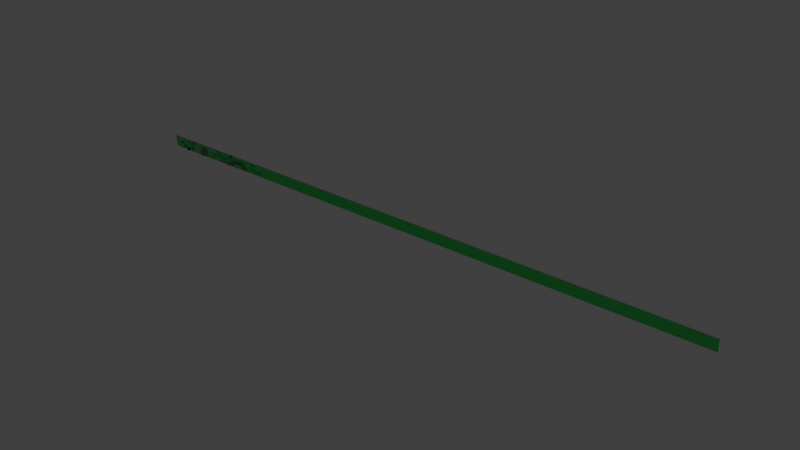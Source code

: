 # Source: number5.blend  (saved by Blender 2.74.0; exported with 4.5.12 LTS)
import bpy
from mathutils import Matrix  # noqa: F401  (used for matrix-valued properties, if any)

bpy.ops.wm.read_factory_settings(use_empty=True)
scene = bpy.context.scene
scene.name = 'Scene'

# ---- collections
col_collection_1 = bpy.data.collections.new('Collection 1'); scene.collection.children.link(col_collection_1)
col_collection_10 = bpy.data.collections.new('Collection 10'); scene.collection.children.link(col_collection_10)

# ---- materials (node trees are filled in below, after node groups)
mat_material_001 = bpy.data.materials.new('Material.001')
mat_material_001.alpha_threshold = 0.0
mat_material_001.use_transparent_shadow = False
mat_material_001.diffuse_color = (0.06845, 0.8, 0.1411, 1.0)
mat_material_001.roughness = 0.5
mat_material_002 = bpy.data.materials.new('Material.002')
mat_material_002.alpha_threshold = 0.0
mat_material_002.use_transparent_shadow = False
mat_material_002.diffuse_color = (0.8, 0.0, 0.003311, 1.0)
mat_material_002.roughness = 0.5
mat_material_002.specular_intensity = 0.0461
mat_material_003 = bpy.data.materials.new('Material.003')
mat_material_003.alpha_threshold = 0.0
mat_material_003.use_transparent_shadow = False
mat_material_003.diffuse_color = (0.01557, 0.8, 0.01819, 1.0)
mat_material_003.specular_color = (0.4883, 1.0, 0.2445)
mat_material_003.roughness = 0.5
mat_material_004 = bpy.data.materials.new('Material.004')
mat_material_004.alpha_threshold = 0.0
mat_material_004.use_transparent_shadow = False
mat_material_004.diffuse_color = (0.006191, 0.8, 0.0, 1.0)
mat_material_004.roughness = 0.5
mat_material_004.specular_intensity = 0.0
mat_material_005 = bpy.data.materials.new('Material.005')
mat_material_005.alpha_threshold = 0.0
mat_material_005.use_transparent_shadow = False
mat_material_005.diffuse_color = (0.07311, 0.153, 0.5324, 1.0)
mat_material_005.roughness = 0.5
mat_material_006 = bpy.data.materials.new('Material.006')
mat_material_006.alpha_threshold = 0.0
mat_material_006.use_transparent_shadow = False
mat_material_006.diffuse_color = (0.8, 0.4397, 0.0, 1.0)
mat_material_006.specular_color = (1.0, 0.8125, 0.08637)
mat_material_006.roughness = 0.5
mat_material_006.specular_intensity = 1.0
mat_material_016 = bpy.data.materials.new('Material.016')
mat_material_016.alpha_threshold = 0.0
mat_material_016.use_transparent_shadow = False
mat_material_016.diffuse_color = (0.1722, 0.2598, 0.2243, 1.0)
mat_material_016.roughness = 0.5
mat_material_016.specular_intensity = 0.1064
mat_material_008 = bpy.data.materials.new('Material.008')
mat_material_008.alpha_threshold = 0.0
mat_material_008.use_transparent_shadow = False
mat_material_008.diffuse_color = (0.2294, 0.6057, 0.8, 1.0)
mat_material_008.roughness = 0.5
mat_material_008.specular_intensity = 0.0
mat_material_008.line_color = (0.0, 0.0, 0.0, 1.0)
mat_material_009 = bpy.data.materials.new('Material.009')
mat_material_009.alpha_threshold = 0.0
mat_material_009.use_transparent_shadow = False
mat_material_009.diffuse_color = (0.8, 0.7389, 0.02977, 1.0)
mat_material_009.roughness = 0.5
mat_material_009.specular_intensity = 0.1031
mat_material_010 = bpy.data.materials.new('Material.010')
mat_material_010.alpha_threshold = 0.0
mat_material_010.use_transparent_shadow = False
mat_material_010.diffuse_color = (0.004755, 0.005706, 0.01739, 1.0)
mat_material_010.roughness = 0.5
mat_material_010.specular_intensity = 0.0
mat_material_011 = bpy.data.materials.new('Material.011')
mat_material_011.alpha_threshold = 0.0
mat_material_011.use_transparent_shadow = False
mat_material_011.diffuse_color = (0.8, 0.0, 0.0, 1.0)
mat_material_011.roughness = 0.5
mat_material_011.specular_intensity = 0.0
mat_material_007 = bpy.data.materials.new('Material.007')
mat_material_007.alpha_threshold = 0.0
mat_material_007.use_transparent_shadow = False
mat_material_007.diffuse_color = (0.1722, 0.2598, 0.2243, 1.0)
mat_material_007.roughness = 0.5
mat_material_007.specular_intensity = 0.1064
mat_material_012 = bpy.data.materials.new('Material.012')
mat_material_012.alpha_threshold = 0.0
mat_material_012.use_transparent_shadow = False
mat_material_012.diffuse_color = (0.2294, 0.6057, 0.8, 1.0)
mat_material_012.roughness = 0.5
mat_material_012.specular_intensity = 0.0
mat_material_012.line_color = (0.0, 0.0, 0.0, 1.0)
mat_material_013 = bpy.data.materials.new('Material.013')
mat_material_013.alpha_threshold = 0.0
mat_material_013.use_transparent_shadow = False
mat_material_013.diffuse_color = (0.8, 0.7389, 0.02977, 1.0)
mat_material_013.roughness = 0.5
mat_material_013.specular_intensity = 0.1031
mat_material_014 = bpy.data.materials.new('Material.014')
mat_material_014.alpha_threshold = 0.0
mat_material_014.use_transparent_shadow = False
mat_material_014.diffuse_color = (0.004755, 0.005706, 0.01739, 1.0)
mat_material_014.roughness = 0.5
mat_material_014.specular_intensity = 0.0
mat_material_015 = bpy.data.materials.new('Material.015')
mat_material_015.alpha_threshold = 0.0
mat_material_015.use_transparent_shadow = False
mat_material_015.diffuse_color = (0.8, 0.0, 0.0, 1.0)
mat_material_015.roughness = 0.5
mat_material_015.specular_intensity = 0.0

# ---- material node trees

# ---- world
world_world = bpy.data.worlds.new('World'); scene.world = world_world
world_world.color = (0.05088, 0.05088, 0.05088)
world_world.use_sun_shadow = False
world_world.sun_shadow_jitter_overblur = 0.0
world_world.cycles.sampling_method = 'MANUAL'
world_world.cycles.sample_map_resolution = 256

# ---- lights
light_lamp = bpy.data.lights.new('Lamp', 'POINT')
light_lamp.transmission_factor = 0.0
light_lamp.cutoff_distance = 30.0
light_lamp.energy = 100.0
light_lamp.shadow_buffer_clip_start = 1.001
light_lamp.shadow_soft_size = 0.1
light_lamp.shadow_maximum_resolution = 0.006
light_lamp.use_absolute_resolution = True
light_lamp.cycles.use_multiple_importance_sampling = False

# ---- meshes
me_cube_002 = bpy.data.meshes.new('Cube.002')
me_cube_002.from_pydata([(-1.0, -1.0, -1.0), (-1.0, -1.0, 1.0), (-1.0, 1.0, -1.0), (-1.0, 1.0, 1.0), (1.0, -1.0, -1.0), (1.0, -1.0, 1.0), (1.0, 1.0, -1.0), (1.0, 1.0, 1.0)], [], [(1, 3, 2, 0), (3, 7, 6, 2), (7, 5, 4, 6), (5, 1, 0, 4), (0, 2, 6, 4), (5, 7, 3, 1)])
me_cube_002.use_remesh_preserve_volume = False
me_cube_002.use_remesh_preserve_attributes = False
me_cube_002.use_mirror_vertex_groups = False
me_cube_002.update()
me_cube_001 = bpy.data.meshes.new('Cube.001')
me_cube_001.from_pydata([(-1.0, -1.0, -1.0), (-1.0, -1.0, 1.0), (-1.0, 1.0, -1.0), (-1.0, 1.0, 1.0), (1.0, -1.0, -1.0), (1.0, -1.0, 1.0), (1.0, 1.0, -1.0), (1.0, 1.0, 1.0)], [], [(1, 3, 2, 0), (3, 7, 6, 2), (7, 5, 4, 6), (5, 1, 0, 4), (0, 2, 6, 4), (5, 7, 3, 1)])
me_cube_001.use_remesh_preserve_volume = False
me_cube_001.use_remesh_preserve_attributes = False
me_cube_001.use_mirror_vertex_groups = False
me_cube_001.update()
me_plane = bpy.data.meshes.new('Plane')
me_plane.from_pydata([(-1.0, -1.0, 0.0), (1.0, -1.0, 0.0), (-1.0, 1.0, 0.0), (1.0, 1.0, 0.0)], [], [(0, 1, 3, 2)])
me_plane.materials.append(mat_material_001)
me_plane.use_remesh_preserve_volume = False
me_plane.use_remesh_preserve_attributes = False
me_plane.use_mirror_vertex_groups = False
me_plane.update()
me_sphere = bpy.data.meshes.new('Sphere')
me_sphere.from_pydata([(-0.03759, -1.504, 0.34), (-0.046, -1.146, 0.7473), (0.07481, -0.6646, 0.8326), (0.001696, -0.23, 0.7604), (-0.08503, 0.211, 0.5104), (-0.2318, -1.487, 0.238), (-0.6164, -1.156, 0.5689), (-0.7921, -0.655, 0.7175), (-0.6627, -0.2416, 0.6809), (-0.4386, 0.211, 0.364), (0.2917, -0.2394, 1.096), (0.471, -0.4665, 0.8274), (0.3902, -0.5118, 1.114), (-0.5195, -0.472, 0.6552), (-0.1519, -0.4519, 1.018), (-0.2123, -1.041, 0.6535), (0.032, -0.7813, 1.031), (0.1625, -1.515, 0.2903), (0.3957, -1.163, 0.5476), (0.4799, -0.6527, 0.6085), (0.5175, -0.2395, 0.6438), (0.2688, 0.2113, 0.3639), (0.3335, -0.2144, 0.8542), (0.575, -1.057, 0.4898), (-0.08637, -0.8947, 0.8922), (0.2839, -0.117, 0.9651), (0.5311, -0.525, 0.9898), (-0.3612, -0.475, 0.9186), (0.4262, -0.2022, 1.099), (0.504, -0.4294, 1.099), (0.4648, -0.03614, 0.979), (0.5237, -0.4254, 0.8408), (0.4288, -0.1917, 0.8432), (0.5785, -0.4978, 1.004), (0.5515, -0.06953, 1.153), (0.6787, -0.4592, 1.15), (0.6316, 0.05089, 1.011), (0.7171, -0.4449, 0.8404), (0.5904, -0.05496, 0.844), (0.8139, -0.5076, 1.007), (1.003, 0.001344, 1.11), (1.085, -0.249, 1.108), (1.036, 0.0304, 1.032), (1.11, -0.2397, 0.9439), (1.028, 0.01071, 0.9453), (1.136, -0.2732, 1.031), (-0.09577, -0.2389, 0.6918), (0.2614, -0.6685, 1.117), (0.08843, -0.286, 1.139), (0.2211, -0.8063, 0.7103), (0.3221, -0.7836, 0.9447), (-0.000496, -0.1804, 0.9484), (0.4193, 0.1679, 0.1958), (0.6342, -0.7518, 0.5367), (0.5788, -1.207, 0.2986), (0.6752, -0.5863, 0.3413), (0.4243, -0.9178, 0.6152), (-0.7525, -0.9166, 0.6687), (0.05104, -0.9348, 0.84), (0.2515, -1.503, 0.1976), (0.6569, -0.2162, 0.3384), (0.651, -1.101, 0.2788), (0.7405, -0.707, 0.3113), (0.6001, -0.9047, 0.5675), (0.6077, -1.039, 0.2378), (0.6298, -0.8867, 0.227), (0.5911, -0.8874, 0.3798), (0.611, -0.9739, 0.2216), (0.6505, -0.8004, 0.2335), (0.675, -0.7433, 0.2583), (0.5797, -0.9594, 0.3565), (0.5691, -0.9934, 0.4032), (0.6103, -0.8156, 0.3729), (0.6115, -0.7897, 0.4282), (0.5775, -0.8918, 0.4643), (0.697, -1.022, 0.4373), (0.738, -0.7757, 0.4628), (0.7273, -1.068, 0.2684), (0.7858, -0.7514, 0.2787), (0.7158, -0.8969, 0.494), (0.7701, -1.004, 0.2708), (0.794, -0.861, 0.2856), (0.7877, -1.031, 0.1725), (0.8218, -0.8469, 0.1785), (0.781, -0.9315, 0.3037), (0.8016, -0.9851, 0.1669), (0.8141, -0.9103, 0.1746), (0.8108, -0.9991, 0.1156), (0.8286, -0.9029, 0.1187), (0.8073, -0.9471, 0.1841), (0.8188, -0.9561, 0.1169), (-0.5426, 0.1563, 0.6775), (0.7349, 0.1563, 0.6775), (1.235, 0.7468, 0.6775), (1.035, 0.3905, 0.6794), (-1.026, 0.7416, 0.6775), (-0.7973, 0.2454, 0.6775), (-0.5349, 0.9587, 0.6775), (0.7426, 0.9587, 0.6775), (1.242, 0.9602, 0.6775), (-1.018, 0.955, 0.6775), (-0.3475, 0.6585, 1.038), (0.5927, 0.6345, 1.031), (-0.4459, 0.3018, 0.941), (0.6394, 0.3018, 0.941), (0.9293, 0.6792, 0.9525), (0.9036, 0.4977, 0.9429), (-0.6897, 0.6311, 1.001), (-0.6623, 0.3639, 0.941), (-0.342, 0.8617, 0.941), (0.5498, 0.8617, 0.941), (0.8986, 0.8627, 0.941), (-0.6794, 0.8591, 0.941), (-0.04093, -1.437, 0.4842), (-0.3318, -1.425, 0.3664), (0.2343, -1.45, 0.3884), (0.312, -1.46, 0.2496), (-0.03759, -1.504, -0.3552), (-0.046, -1.146, -0.7626), (0.07481, -0.6646, -0.8478), (0.001696, -0.23, -0.7757), (-0.08503, 0.211, -0.5257), (1.31, 0.7468, -0.007617), (-0.2318, -1.487, -0.2532), (-0.6164, -1.156, -0.5841), (-0.7921, -0.655, -0.7328), (-0.6627, -0.2416, -0.6962), (-0.4386, 0.211, -0.3792), (-0.3031, -1.476, -0.007617), (-0.8718, -1.169, -0.007617), (-1.086, -0.6549, -0.007617), (-0.8589, -0.2112, -0.007617), (-0.585, 0.211, -0.007617), (-0.00113, -1.579, -0.007617), (0.2917, -0.2394, -1.111), (0.471, -0.4665, -0.8426), (0.3902, -0.5118, -1.129), (-0.5195, -0.472, -0.6704), (-0.1519, -0.4519, -1.033), (-0.2123, -1.041, -0.6687), (0.032, -0.7813, -1.047), (0.292, -1.512, -0.007617), (0.6043, -1.209, -0.007617), (0.7793, -0.5635, -0.007617), (0.7797, -0.167, -0.007617), (0.5169, 0.1637, -0.007617), (0.1625, -1.515, -0.3055), (0.3957, -1.163, -0.5629), (0.4799, -0.6527, -0.6237), (0.5175, -0.2395, -0.6591), (0.2688, 0.2113, -0.3791), (0.3335, -0.2144, -0.8694), (0.6902, -1.106, -0.007617), (0.575, -1.057, -0.5051), (-0.08637, -0.8947, -0.9074), (0.2839, -0.117, -0.9804), (0.5311, -0.525, -1.005), (-0.3612, -0.475, -0.9339), (0.4262, -0.2022, -1.114), (0.504, -0.4294, -1.115), (0.4648, -0.03614, -0.9942), (0.5237, -0.4254, -0.856), (0.4288, -0.1917, -0.8584), (0.5785, -0.4978, -1.02), (0.5515, -0.06953, -1.168), (0.6787, -0.4592, -1.165), (0.6316, 0.05089, -1.026), (0.7171, -0.4449, -0.8556), (0.5904, -0.05496, -0.8592), (0.8139, -0.5076, -1.023), (1.003, 0.001344, -1.125), (1.085, -0.249, -1.124), (1.036, 0.0304, -1.048), (1.11, -0.2397, -0.9591), (1.028, 0.01071, -0.9606), (1.136, -0.2732, -1.046), (-0.09577, -0.2389, -0.707), (0.2614, -0.6685, -1.133), (0.08843, -0.286, -1.154), (0.2211, -0.8063, -0.7255), (0.3221, -0.7836, -0.9599), (-0.000496, -0.1804, -0.9636), (0.7986, -0.6531, -0.007617), (0.4193, 0.1679, -0.211), (-0.9992, -0.9362, -0.007617), (0.6342, -0.7518, -0.5519), (0.5788, -1.207, -0.3139), (0.6752, -0.5863, -0.3565), (0.4243, -0.9178, -0.6304), (-0.7525, -0.9166, -0.6839), (0.05104, -0.9348, -0.8552), (0.2515, -1.503, -0.2128), (0.6569, -0.2162, -0.3536), (0.651, -1.101, -0.294), (0.7405, -0.707, -0.3265), (0.6001, -0.9047, -0.5828), (0.6077, -1.039, -0.2531), (0.6404, -1.056, -0.007617), (0.6298, -0.8867, -0.2422), (0.5911, -0.8874, -0.3951), (0.6386, -0.979, -0.007617), (0.611, -0.9739, -0.2368), (0.6505, -0.8004, -0.2487), (0.675, -0.7433, -0.2735), (0.5797, -0.9594, -0.3718), (0.6582, -0.8865, -0.007617), (0.5691, -0.9934, -0.4184), (0.6103, -0.8156, -0.3881), (0.6115, -0.7897, -0.4434), (0.6826, -0.795, -0.007617), (0.7199, -0.726, -0.007617), (0.5775, -0.8918, -0.4796), (0.7435, -1.083, -0.007617), (0.697, -1.022, -0.4526), (0.8148, -0.7201, -0.007617), (0.738, -0.7757, -0.478), (0.7273, -1.068, -0.2836), (0.7858, -0.7514, -0.2939), (0.7158, -0.8969, -0.5092), (0.7978, -1.031, -0.007617), (0.7701, -1.004, -0.286), (0.8392, -0.8207, -0.007617), (0.794, -0.861, -0.3008), (0.7877, -1.031, -0.1878), (0.8218, -0.8469, -0.1937), (0.781, -0.9315, -0.3189), (0.8167, -0.9905, -0.007617), (0.8016, -0.9851, -0.1821), (0.8381, -0.8803, -0.007617), (0.8141, -0.9103, -0.1898), (0.8108, -0.9991, -0.1308), (0.8286, -0.9029, -0.1339), (0.8073, -0.9471, -0.1993), (0.8188, -0.9561, -0.1322), (0.8258, -0.9437, -0.007617), (0.9809, 0.7453, -0.007617), (-0.7921, 0.7453, -0.007617), (0.3558, -1.459, -0.007617), (-0.4384, -1.417, -0.007617), (0.7772, 0.1563, -0.007617), (-0.5856, 0.1563, -0.007617), (-0.5426, 0.1563, -0.6927), (0.7349, 0.1563, -0.6927), (1.235, 0.7468, -0.6927), (1.093, 0.3905, -0.007617), (1.035, 0.3905, -0.6946), (-1.101, 0.7416, -0.007617), (-1.026, 0.7416, -0.6927), (-0.8573, 0.2454, -0.007617), (-0.7973, 0.2454, -0.6927), (1.319, 0.9951, -0.007617), (0.7854, 0.9936, -0.007617), (-0.5774, 0.9936, -0.007617), (-0.5349, 0.9587, -0.6927), (0.7426, 0.9587, -0.6927), (1.242, 0.9602, -0.6927), (-1.093, 0.9899, -0.007617), (-1.018, 0.955, -0.6927), (-0.3475, 0.6585, -1.054), (0.5927, 0.6345, -1.046), (-0.4459, 0.3018, -0.9563), (0.6394, 0.3018, -0.9563), (0.9293, 0.6792, -0.9677), (0.9036, 0.4977, -0.9582), (-0.6897, 0.6311, -1.016), (-0.6623, 0.3639, -0.9563), (-0.342, 0.8617, -0.9563), (0.5498, 0.8617, -0.9563), (0.8986, 0.8627, -0.9563), (-0.6794, 0.8591, -0.9563), (-0.04093, -1.437, -0.4995), (-0.3318, -1.425, -0.3816), (0.2343, -1.45, -0.4036), (0.312, -1.46, -0.2648)], [], [(4, 9, 8, 3), (3, 8, 7, 2), (58, 57, 6, 1), (113, 114, 5, 0), (9, 132, 131, 8), (8, 131, 130, 7), (57, 184, 129, 6), (114, 238, 128, 5), (24, 27, 13, 15), (51, 25, 22, 46), (48, 47, 12, 10), (46, 49, 15, 13), (52, 21, 20, 60), (2, 7, 57, 58), (7, 130, 184, 57), (116, 115, 17, 59), (0, 5, 133), (96, 91, 103, 108), (5, 128, 133), (50, 24, 15, 49), (22, 25, 30, 32), (92, 239, 244, 94), (141, 59, 17, 133), (94, 244, 122, 93), (21, 4, 3, 20), (20, 3, 2, 19), (19, 2, 58, 56), (115, 113, 0, 17), (17, 0, 133), (19, 53, 62, 55), (142, 152, 61, 54), (144, 60, 55, 143), (55, 62, 182, 143), (12, 26, 33, 29), (47, 16, 24, 50), (48, 10, 25, 51), (16, 14, 27, 24), (32, 30, 36, 38), (29, 33, 39, 35), (26, 11, 31, 33), (11, 22, 32, 31), (25, 10, 28, 30), (10, 12, 29, 28), (38, 36, 42, 44), (35, 39, 45, 41), (33, 31, 37, 39), (31, 32, 38, 37), (30, 28, 34, 36), (28, 29, 35, 34), (42, 45, 43, 44), (40, 41, 45, 42), (39, 37, 43, 45), (37, 38, 44, 43), (36, 34, 40, 42), (34, 35, 41, 40), (14, 48, 51, 27), (12, 47, 50, 26), (26, 50, 49, 11), (22, 11, 49, 46), (14, 16, 47, 48), (27, 51, 46, 13), (237, 116, 59, 141), (145, 52, 60, 144), (54, 61, 23, 18), (152, 197, 64, 61), (61, 64, 71, 23), (53, 73, 69, 62), (62, 69, 210, 182), (23, 71, 74, 63), (63, 74, 73, 53), (18, 23, 63, 56), (56, 63, 53, 19), (197, 200, 67, 64), (205, 65, 67, 200), (209, 68, 65, 205), (74, 66, 72, 73), (69, 68, 209, 210), (68, 72, 66, 65), (64, 67, 70, 71), (73, 72, 68, 69), (65, 66, 70, 67), (71, 70, 66, 74), (60, 20, 19, 55), (56, 58, 1, 18), (53, 63, 79, 76), (63, 23, 75, 79), (62, 182, 214, 78), (53, 62, 78, 76), (61, 23, 75, 77), (152, 61, 77, 212), (76, 79, 84, 81), (79, 75, 80, 84), (78, 214, 221, 83), (76, 78, 83, 81), (77, 75, 80, 82), (212, 77, 82, 219), (81, 84, 89, 86), (84, 80, 85, 89), (83, 221, 228, 88), (81, 83, 88, 86), (82, 80, 85, 87), (219, 82, 87, 226), (87, 90, 234, 226), (85, 89, 90, 87), (89, 86, 88, 90), (90, 88, 228, 234), (246, 95, 100, 256), (98, 97, 109, 110), (99, 98, 110, 111), (92, 91, 240, 239), (248, 96, 95, 246), (97, 100, 112, 109), (240, 91, 96, 248), (97, 252, 256, 100), (251, 98, 99, 250), (251, 252, 97, 98), (100, 95, 107, 112), (93, 99, 111, 105), (93, 122, 250, 99), (102, 104, 106, 105), (103, 104, 102, 101), (107, 101, 109, 112), (103, 101, 107, 108), (102, 105, 111, 110), (101, 102, 110, 109), (95, 96, 108, 107), (92, 94, 106, 104), (91, 92, 104, 103), (94, 93, 105, 106), (142, 54, 116, 237), (18, 1, 113, 115), (54, 18, 115, 116), (6, 129, 238, 114), (1, 6, 114, 113), (121, 120, 126, 127), (120, 119, 125, 126), (190, 118, 124, 189), (270, 117, 123, 271), (127, 126, 131, 132), (126, 125, 130, 131), (189, 124, 129, 184), (271, 123, 128, 238), (154, 139, 137, 157), (181, 176, 151, 155), (178, 134, 136, 177), (176, 137, 139, 179), (183, 192, 149, 150), (119, 190, 189, 125), (125, 189, 184, 130), (273, 191, 146, 272), (239, 244, 122, 235), (117, 133, 123), (249, 265, 260, 241), (123, 133, 128), (180, 179, 139, 154), (151, 162, 160, 155), (242, 245, 244, 239), (141, 133, 146, 191), (245, 243, 122, 244), (150, 149, 120, 121), (149, 148, 119, 120), (148, 188, 190, 119), (272, 146, 117, 270), (146, 133, 117), (148, 187, 194, 185), (142, 186, 193, 152), (144, 143, 187, 192), (187, 143, 182, 194), (136, 159, 163, 156), (177, 180, 154, 140), (178, 181, 155, 134), (140, 154, 157, 138), (162, 168, 166, 160), (159, 165, 169, 163), (156, 163, 161, 135), (135, 161, 162, 151), (155, 160, 158, 134), (134, 158, 159, 136), (168, 174, 172, 166), (165, 171, 175, 169), (163, 169, 167, 161), (161, 167, 168, 162), (160, 166, 164, 158), (158, 164, 165, 159), (172, 174, 173, 175), (170, 172, 175, 171), (169, 175, 173, 167), (167, 173, 174, 168), (166, 172, 170, 164), (164, 170, 171, 165), (138, 157, 181, 178), (136, 156, 180, 177), (156, 135, 179, 180), (151, 176, 179, 135), (138, 178, 177, 140), (157, 137, 176, 181), (237, 141, 191, 273), (145, 144, 192, 183), (186, 147, 153, 193), (152, 193, 196, 197), (193, 153, 206, 196), (185, 194, 203, 208), (194, 182, 210, 203), (153, 195, 211, 206), (195, 185, 208, 211), (147, 188, 195, 153), (188, 148, 185, 195), (197, 196, 201, 200), (205, 200, 201, 198), (209, 205, 198, 202), (211, 208, 207, 199), (203, 210, 209, 202), (202, 198, 199, 207), (196, 206, 204, 201), (208, 203, 202, 207), (198, 201, 204, 199), (206, 211, 199, 204), (192, 187, 148, 149), (188, 147, 118, 190), (185, 215, 218, 195), (195, 218, 213, 153), (194, 217, 214, 182), (185, 215, 217, 194), (193, 216, 213, 153), (152, 212, 216, 193), (215, 222, 225, 218), (218, 225, 220, 213), (217, 224, 221, 214), (215, 222, 224, 217), (216, 223, 220, 213), (212, 219, 223, 216), (222, 229, 232, 225), (225, 232, 227, 220), (224, 231, 228, 221), (222, 229, 231, 224), (223, 230, 227, 220), (219, 226, 230, 223), (230, 226, 234, 233), (227, 230, 233, 232), (232, 233, 231, 229), (233, 234, 228, 231), (239, 235, 236, 240), (246, 256, 257, 247), (254, 267, 266, 253), (255, 268, 267, 254), (236, 252, 256, 246), (242, 239, 240, 241), (248, 246, 247, 249), (253, 266, 269, 257), (240, 248, 249, 241), (236, 246, 248, 240), (253, 257, 256, 252), (251, 250, 255, 254), (251, 254, 253, 252), (257, 269, 264, 247), (243, 262, 268, 255), (235, 251, 252, 236), (243, 255, 250, 122), (122, 250, 251, 235), (259, 262, 263, 261), (260, 258, 259, 261), (264, 269, 266, 258), (260, 265, 264, 258), (259, 267, 268, 262), (258, 266, 267, 259), (247, 264, 265, 249), (242, 261, 263, 245), (241, 260, 261, 242), (245, 263, 262, 243), (142, 237, 273, 186), (147, 272, 270, 118), (186, 273, 272, 147), (124, 271, 238, 129), (118, 270, 271, 124)])
me_sphere.polygons.foreach_set('material_index', [0, 0, 0, 2, 0, 0, 0, 2, 0, 0, 0, 0, 0, 0, 0, 2, 4, 4, 4, 0, 0, 0, 4, 4, 0, 0, 0, 2, 4, 4, 4, 0, 4, 0, 0, 0, 0, 0, 0, 0, 0, 0, 0, 0, 0, 0, 0, 0, 0, 2, 2, 0, 0, 0, 0, 0, 0, 0, 0, 0, 0, 2, 0, 4, 4, 4, 4, 4, 4, 4, 4, 4, 2, 2, 2, 2, 2, 2, 2, 2, 2, 2, 0, 0, 3, 3, 3, 3, 3, 3, 3, 3, 3, 3, 3, 3, 3, 3, 3, 3, 3, 3, 3, 3, 3, 3, 2, 4, 4, 0, 4, 4, 0, 4, 4, 4, 2, 2, 2, 2, 2, 2, 2, 2, 2, 4, 4, 4, 4, 0, 0, 0, 0, 0, 0, 0, 0, 2, 0, 0, 0, 2, 0, 0, 0, 0, 0, 0, 0, 2, 0, 4, 4, 4, 0, 0, 0, 4, 4, 0, 0, 0, 2, 4, 4, 4, 0, 4, 0, 0, 0, 0, 0, 0, 0, 0, 0, 0, 0, 0, 0, 0, 0, 0, 2, 2, 0, 0, 0, 0, 0, 0, 0, 0, 0, 0, 2, 0, 4, 4, 4, 4, 4, 4, 4, 4, 4, 2, 2, 2, 2, 2, 2, 2, 2, 2, 2, 0, 0, 3, 3, 3, 3, 3, 3, 3, 3, 3, 3, 3, 3, 3, 3, 3, 3, 3, 3, 3, 3, 3, 3, 0, 2, 4, 4, 0, 0, 4, 4, 0, 0, 4, 4, 4, 2, 2, 0, 2, 0, 2, 2, 2, 2, 2, 2, 4, 4, 4, 4, 0, 0, 0, 0, 0])
_uv = me_sphere.uv_layers.new(name='UVMap')
_uv.uv.foreach_set('vector', [0.0, 0.0, 0.0, 0.0, 0.0, 0.0, 0.0, 0.0, 0.0, 0.0, 0.0, 0.0, 0.0, 0.0, 0.0, 0.0, 0.0, 0.0, 0.0, 0.0, 0.0, 0.0, 0.0, 0.0, 0.0, 0.0, 0.0, 0.0, 0.0, 0.0, 0.0, 0.0, 0.0, 0.0, 0.0, 0.0, 0.0, 0.0, 0.0, 0.0, 0.0, 0.0, 0.0, 0.0, 0.0, 0.0, 0.0, 0.0, 0.0, 0.0, 0.0, 0.0, 0.0, 0.0, 0.0, 0.0, 0.0, 0.0, 0.0, 0.0, 0.0, 0.0, 0.0, 0.0, 0.0, 0.0, 0.0, 0.0, 0.0, 0.0, 0.0, 0.0, 0.0, 0.0, 0.0, 0.0, 0.0, 0.0, 0.0, 0.0, 0.0, 0.0, 0.0, 0.0, 0.0, 0.0, 0.0, 0.0, 0.0, 0.0, 0.0, 0.0, 0.0, 0.0, 0.0, 0.0, 0.0, 0.0, 0.0, 0.0, 0.0, 0.0, 0.0, 0.0, 0.0, 0.0, 0.0, 0.0, 0.0, 0.0, 0.0, 0.0, 0.0, 0.0, 0.0, 0.0, 0.0, 0.0, 0.0, 0.0, 0.0, 0.0, 0.0, 0.0, 0.0, 0.0, 0.0, 0.0, 0.0, 0.0, 0.0, 0.0, 0.0, 0.0, 0.0, 0.0, 0.0, 0.0, 0.0, 0.0, 0.0, 0.0, 0.0, 0.0, 0.0, 0.0, 0.0, 0.0, 0.0, 0.0, 0.0, 0.0, 0.0, 0.0, 0.0, 0.0, 0.0, 0.0, 0.0, 0.0, 0.0, 0.0, 0.0, 0.0, 0.0, 0.0, 0.0, 0.0, 0.0, 0.0, 0.0, 0.0, 0.0, 0.0, 0.0, 0.0, 0.0, 0.0, 0.0, 0.0, 0.0, 0.0, 0.0, 0.0, 0.0, 0.0, 0.0, 0.0, 0.0, 0.0, 0.0, 0.0, 0.0, 0.0, 0.0, 0.0, 0.0, 0.0, 0.0, 0.0, 0.0, 0.0, 0.0, 0.0, 0.0, 0.0, 0.0, 0.0, 0.0, 0.0, 0.0, 0.0, 0.0, 0.0, 0.0, 0.0, 0.0, 0.0, 0.0, 0.0, 0.0, 0.0, 0.0, 0.0, 0.0, 0.0, 0.0, 0.0, 0.0, 0.0, 0.0, 0.0, 0.0, 0.0, 0.0, 0.0, 0.0, 0.0, 0.0, 0.0, 0.0, 0.0, 0.0, 0.0, 0.0, 0.0, 0.0, 0.0, 0.0, 0.0, 0.0, 0.0, 0.0, 0.0, 0.0, 0.0, 0.0, 0.0, 0.0, 0.0, 0.0, 0.0, 0.0, 0.0, 0.0, 0.0, 0.0, 0.0, 0.0, 0.0, 0.0, 0.0, 0.0, 0.0, 0.0, 0.0, 0.0, 0.0, 0.0, 0.0, 0.0, 0.0, 0.0, 0.0, 0.0, 0.0, 0.0, 0.0, 0.0, 0.0, 0.0, 0.0, 0.0, 0.0, 0.0, 0.0, 0.0, 0.0, 0.0, 0.0, 0.0, 0.0, 0.0, 0.0, 0.0, 0.0, 0.0, 0.0, 0.0, 0.0, 0.0, 0.0, 0.0, 0.0, 0.0, 0.0, 0.0, 0.0, 0.0, 0.0, 0.0, 0.0, 0.0, 0.0, 0.0, 0.0, 0.0, 0.0, 0.0, 0.0, 0.0, 0.0, 0.0, 0.0, 0.0, 0.0, 0.0, 0.0, 0.0, 0.0, 0.0, 0.0, 0.0, 0.0, 0.0, 0.0, 0.0, 0.0, 0.0, 0.0, 0.0, 0.0, 0.0, 0.0, 0.0, 0.0, 0.0, 0.0, 0.0, 0.0, 0.0, 0.0, 0.0, 0.0, 0.0, 0.0, 0.0, 0.0, 0.0, 0.0, 0.0, 0.0, 0.0, 0.0, 0.0, 0.0, 0.0, 0.0, 0.0, 0.0, 0.0, 0.0, 0.0, 0.0, 0.0, 0.0, 0.0, 0.0, 0.0, 0.0, 0.0, 0.0, 0.0, 0.0, 0.0, 0.0, 0.0, 0.0, 0.0, 0.0, 0.0, 0.0, 0.0, 0.0, 0.0, 0.0, 0.0, 0.0, 0.0, 0.0, 0.0, 0.0, 0.0, 0.0, 0.0, 0.0, 0.0, 0.0, 0.0, 0.0, 0.0, 0.0, 0.0, 0.0, 0.0, 0.0, 0.0, 0.0, 0.0, 0.0, 0.0, 0.0, 0.0, 0.0, 0.0, 0.0, 0.0, 0.0, 0.0, 0.0, 0.0, 0.0, 0.0, 0.0, 0.0, 0.0, 0.0, 0.0, 0.0, 0.0, 0.0, 0.0, 0.0, 0.0, 0.0, 0.0, 0.0, 0.0, 0.0, 0.0, 0.0, 0.0, 0.0, 0.0, 0.0, 0.0, 0.0, 0.0, 0.0, 0.0, 0.0, 0.0, 0.0, 0.0, 0.0, 0.0, 0.0, 0.0, 0.0, 0.0, 0.0, 0.0, 0.0, 0.0, 0.0, 0.0, 0.0, 0.0, 0.0, 0.0, 0.0, 0.0, 0.0, 0.0, 0.0, 0.0, 0.0, 0.0, 0.0, 0.0, 0.0, 0.0, 0.0, 0.0, 0.0, 0.0, 0.0, 0.0, 0.0, 0.0, 0.0, 0.0, 0.0, 0.0, 0.0, 0.0, 0.0, 0.0, 0.0, 0.0, 0.0, 0.0, 0.0, 0.0, 0.0, 0.0, 0.0, 0.0, 0.0, 0.0, 0.0, 0.0, 0.0, 0.0, 0.0, 0.0, 0.0, 0.0, 0.0, 0.0, 0.0, 0.0, 0.0, 0.0, 0.0, 0.0, 0.0, 0.0, 0.0, 0.0, 0.0, 0.0, 0.0, 0.0, 0.0, 0.0, 0.0, 0.0, 0.0, 0.0, 0.0, 0.0, 0.0, 0.0, 0.0, 0.0, 0.0, 0.0, 0.0, 0.0, 0.2092, 0.7282, 0.213, 0.6271, 0.4942, 0.6298, 0.5125, 0.7167, 0.2135, 0.5029, 0.5014, 0.5119, 0.4942, 0.6298, 0.213, 0.6271, 0.2129, 0.3785, 0.51, 0.3944, 0.5014, 0.5119, 0.2135, 0.5029, 0.8203, 0.5343, 0.7084, 0.5246, 0.6987, 0.4274, 0.7712, 0.3935, 0.5399, 0.3114, 0.51, 0.3944, 0.2129, 0.3785, 0.2092, 0.2755, 0.51, 0.3944, 0.6987, 0.4274, 0.7084, 0.5246, 0.5014, 0.5119, 0.5125, 0.7167, 0.4942, 0.6298, 0.6768, 0.6197, 0.7377, 0.6668, 0.7712, 0.3935, 0.6987, 0.4274, 0.51, 0.3944, 0.5399, 0.3114, 0.5014, 0.5119, 0.7084, 0.5246, 0.6768, 0.6197, 0.4942, 0.6298, 0.7377, 0.6668, 0.6768, 0.6197, 0.7084, 0.5246, 0.8203, 0.5343, 0.0, 0.0, 0.0, 0.0, 0.0, 0.0, 0.0, 0.0, 0.0, 0.0, 0.0, 0.0, 0.0, 0.0, 0.0, 0.0, 0.0, 0.0, 0.0, 0.0, 0.0, 0.0, 0.0, 0.0, 0.0, 0.0, 0.0, 0.0, 0.0, 0.0, 0.0, 0.0, 0.0, 0.0, 0.0, 0.0, 0.0, 0.0, 0.0, 0.0, 0.0, 0.0, 0.0, 0.0, 0.0, 0.0, 0.0, 0.0, 0.0, 0.0, 0.0, 0.0, 0.0, 0.0, 0.0, 0.0, 0.0, 0.0, 0.0, 0.0, 0.0, 0.0, 0.0, 0.0, 0.0, 0.0, 0.0, 0.0, 0.0, 0.0, 0.0, 0.0, 0.0, 0.0, 0.0, 0.0, 0.0, 0.0, 0.0, 0.0, 0.0, 0.0, 0.0, 0.0, 0.0, 0.0, 0.0, 0.0, 0.0, 0.0, 0.0, 0.0, 0.0, 0.0, 0.0, 0.0, 0.0, 0.0, 0.0, 0.0, 0.0, 0.0, 0.0, 0.0, 0.0, 0.0, 0.0, 0.0, 0.0, 0.0, 0.0, 0.0, 0.0, 0.0, 0.0, 0.0, 0.0, 0.0, 0.0, 0.0, 0.0, 0.0, 0.0, 0.0, 0.0, 0.0, 0.0, 0.0, 0.0, 0.0, 0.0, 0.0, 0.0, 0.0, 0.0, 0.0, 0.0, 0.0, 0.0, 0.0, 0.0, 0.0, 0.0, 0.0, 0.0, 0.0, 0.0, 0.0, 0.0, 0.0, 0.0, 0.0, 0.0, 0.0, 0.0, 0.0, 0.0, 0.0, 0.0, 0.0, 0.0, 0.0, 0.0, 0.0, 0.0, 0.0, 0.0, 0.0, 0.0, 0.0, 0.0, 0.0, 0.0, 0.0, 0.0, 0.0, 0.0, 0.0, 0.0, 0.0, 0.0, 0.0, 0.0, 0.0, 0.0, 0.0, 0.0, 0.0, 0.0, 0.0, 0.0, 0.0, 0.0, 0.0, 0.0, 0.0, 0.0, 0.0, 0.0, 0.0, 0.0, 0.0, 0.0, 0.0, 0.0, 0.0, 0.0, 0.0, 0.0, 0.0, 0.0, 0.0, 0.0, 0.0, 0.0, 0.0, 0.0, 0.0, 0.0, 0.0, 0.0, 0.0, 0.0, 0.0, 0.0, 0.0, 0.0, 0.0, 0.0, 0.0, 0.0, 0.0, 0.0, 0.0, 0.0, 0.0, 0.0, 0.0, 0.0, 0.0, 0.0, 0.0, 0.0, 0.0, 0.0, 0.0, 0.0, 0.0, 0.0, 0.0, 0.0, 0.0, 0.0, 0.0, 0.0, 0.0, 0.0, 0.0, 0.0, 0.0, 0.0, 0.0, 0.0, 0.0, 0.0, 0.0, 0.0, 0.0, 0.0, 0.0, 0.0, 0.0, 0.0, 0.0, 0.0, 0.0, 0.0, 0.0, 0.0, 0.0, 0.0, 0.0, 0.0, 0.0, 0.0, 0.0, 0.0, 0.0, 0.0, 0.0, 0.0, 0.0, 0.0, 0.0, 0.0, 0.0, 0.0, 0.0, 0.0, 0.0, 0.0, 0.0, 0.0, 0.0, 0.0, 0.0, 0.0, 0.0, 0.0, 0.0, 0.0, 0.0, 0.0, 0.0, 0.0, 0.0, 0.0, 0.0, 0.0, 0.0, 0.0, 0.0, 0.0, 0.0, 0.0, 0.0, 0.0, 0.0, 0.0, 0.0, 0.0, 0.0, 0.0, 0.0, 0.0, 0.0, 0.0, 0.0, 0.0, 0.0, 0.0, 0.0, 0.0, 0.0, 0.0, 0.0, 0.0, 0.0, 0.0, 0.0, 0.0, 0.0, 0.0, 0.0, 0.0, 0.0, 0.0, 0.0, 0.0, 0.0, 0.0, 0.0, 0.0, 0.0, 0.0, 0.0, 0.0, 0.0, 0.0, 0.0, 0.0, 0.0, 0.0, 0.0, 0.0, 0.0, 0.0, 0.0, 0.0, 0.0, 0.0, 0.0, 0.0, 0.0, 0.0, 0.0, 0.0, 0.0, 0.0, 0.0, 0.0, 0.0, 0.0, 0.0, 0.0, 0.0, 0.0, 0.0, 0.0, 0.0, 0.0, 0.0, 0.0, 0.0, 0.0, 0.0, 0.0, 0.0, 0.0, 0.0, 0.0, 0.0, 0.0, 0.0, 0.0, 0.0, 0.0, 0.0, 0.0, 0.0, 0.0, 0.0, 0.0, 0.0, 0.0, 0.0, 0.0, 0.0, 0.0, 0.0, 0.0, 0.0, 0.0, 0.0, 0.0, 0.0, 0.0, 0.0, 0.0, 0.0, 0.0, 0.0, 0.0, 0.0, 0.0, 0.0, 0.0, 0.0, 0.0, 0.0, 0.0, 0.0, 0.0, 0.0, 0.0, 0.0, 0.0, 0.0, 0.0, 0.0, 0.0, 0.0, 0.0, 0.0, 0.0, 0.0, 0.0, 0.0, 0.0, 0.0, 0.0, 0.0, 0.0, 0.0, 0.0, 0.0, 0.0, 0.0, 0.0, 0.0, 0.0, 0.0, 0.0, 0.0, 0.0, 0.0, 0.0, 0.0, 0.0, 0.0, 0.0, 0.0, 0.0, 0.0, 0.0, 0.0, 0.0, 0.0, 0.0, 0.0, 0.0, 0.0, 0.0, 0.0, 0.0, 0.0, 0.0, 0.0, 0.0, 0.0, 0.0, 0.0, 0.0, 0.0, 0.0, 0.0, 0.0, 0.0, 0.0, 0.0, 0.0, 0.0, 0.0, 0.0, 0.0, 0.0, 0.0, 0.0, 0.0, 0.0, 0.0, 0.0, 0.0, 0.0, 0.0, 0.0, 0.0, 0.0, 0.0, 0.0, 0.0, 0.0, 0.0, 0.0, 0.0, 0.0, 0.0, 0.0, 0.0, 0.0, 0.0, 0.0, 0.0, 0.0, 0.0, 0.0, 0.0, 0.0, 0.0, 0.0, 0.0, 0.0, 0.0, 0.0, 0.0, 0.0, 0.0, 0.0, 0.0, 0.0, 0.0, 0.0, 0.0, 0.0, 0.0, 0.0, 0.0, 0.0, 0.0, 0.0, 0.0, 0.0, 0.0, 0.0, 0.0, 0.0, 0.0, 0.0, 0.0, 0.0, 0.0, 0.0, 0.0, 0.0, 0.0, 0.0, 0.0, 0.0, 0.0, 0.0, 0.0, 0.0, 0.0, 0.0, 0.0, 0.0, 0.0, 0.0, 0.0, 0.0, 0.0, 0.0, 0.0, 0.0, 0.0, 0.0, 0.0, 0.0, 0.0, 0.0, 0.0, 0.0, 0.0, 0.0, 0.0, 0.0, 0.0, 0.0, 0.0, 0.0, 0.0, 0.0, 0.0, 0.0, 0.0, 0.0, 0.0, 0.0, 0.0, 0.0, 0.0, 0.0, 0.0, 0.0, 0.0, 0.0, 0.0, 0.0, 0.0, 0.0, 0.0, 0.0, 0.0, 0.0, 0.0, 0.0, 0.0, 0.0, 0.0, 0.0, 0.0, 0.0, 0.0, 0.0, 0.0, 0.0, 0.0, 0.0, 0.0, 0.0, 0.0, 0.0, 0.0, 0.0, 0.0, 0.0, 0.0, 0.0, 0.0, 0.0, 0.0, 0.0, 0.0, 0.0, 0.0, 0.0, 0.0, 0.0, 0.0, 0.0, 0.0, 0.0, 0.0, 0.0, 0.0, 0.0, 0.0, 0.0, 0.0, 0.0, 0.0, 0.0, 0.0, 0.0, 0.0, 0.0, 0.0, 0.0, 0.0, 0.0, 0.0, 0.0, 0.0, 0.0, 0.0, 0.0, 0.0, 0.0, 0.0, 0.0, 0.0, 0.0, 0.0, 0.0, 0.0, 0.0, 0.0, 0.0, 0.0, 0.0, 0.0, 0.0, 0.0, 0.0, 0.0, 0.0, 0.0, 0.0, 0.0, 0.0, 0.0, 0.0, 0.0, 0.0, 0.0, 0.0, 0.0, 0.0, 0.0, 0.0, 0.0, 0.0, 0.0, 0.0, 0.0, 0.0, 0.0, 0.0, 0.0, 0.0, 0.0, 0.0, 0.0, 0.0, 0.0, 0.0, 0.0, 0.0, 0.0, 0.0, 0.0, 0.0, 0.0, 0.0, 0.0, 0.0, 0.0, 0.0, 0.0, 0.0, 0.0, 0.0, 0.0, 0.0, 0.0, 0.0, 0.0, 0.0, 0.0, 0.0, 0.0, 0.0, 0.0, 0.0, 0.0, 0.0, 0.0, 0.0, 0.0, 0.0, 0.0, 0.0, 0.0, 0.0, 0.0, 0.0, 0.0, 0.0, 0.0, 0.0, 0.0, 0.0, 0.0, 0.0, 0.0, 0.0, 0.0, 0.0, 0.0, 0.0, 0.0, 0.0, 0.0, 0.0, 0.0, 0.0, 0.0, 0.0, 0.0, 0.0, 0.0, 0.0, 0.0, 0.0, 0.0, 0.0, 0.0, 0.0, 0.0, 0.0, 0.0, 0.0, 0.0, 0.0, 0.0, 0.0, 0.0, 0.0, 0.0, 0.0, 0.0, 0.0, 0.0, 0.0, 0.0, 0.0, 0.0, 0.0, 0.0, 0.0, 0.0, 0.0, 0.0, 0.0, 0.0, 0.0, 0.0, 0.0, 0.0, 0.0, 0.0, 0.0, 0.0, 0.0, 0.0, 0.0, 0.0, 0.0, 0.0, 0.0, 0.0, 0.0, 0.0, 0.0, 0.0, 0.0, 0.0, 0.0, 0.0, 0.0, 0.0, 0.0, 0.0, 0.0, 0.0, 0.0, 0.0, 0.0, 0.0, 0.0, 0.0, 0.0, 0.0, 0.0, 0.0, 0.0, 0.0, 0.0, 0.0, 0.0, 0.0, 0.0, 0.0, 0.0, 0.0, 0.0, 0.0, 0.0, 0.0, 0.0, 0.0, 0.0, 0.0, 0.0, 0.0, 0.0, 0.0, 0.0, 0.0, 0.0, 0.0, 0.0, 0.0, 0.0, 0.0, 0.0, 0.0, 0.0, 0.0, 0.0, 0.0, 0.0, 0.0, 0.0, 0.0, 0.0, 0.0, 0.0, 0.0, 0.0, 0.0, 0.0, 0.0, 0.0, 0.0, 0.0, 0.0, 0.0, 0.0, 0.0, 0.0, 0.0, 0.0, 0.0, 0.0, 0.0, 0.0, 0.0, 0.0, 0.0, 0.0, 0.0, 0.0, 0.0, 0.0, 0.0, 0.0, 0.0, 0.0, 0.0, 0.0, 0.0, 0.0, 0.0, 0.0, 0.0, 0.0, 0.0, 0.0, 0.0, 0.0, 0.0, 0.0, 0.0, 0.2092, 0.7282, 0.5125, 0.7167, 0.4942, 0.6298, 0.213, 0.6271, 0.2135, 0.5029, 0.213, 0.6271, 0.4942, 0.6298, 0.5014, 0.5119, 0.2129, 0.3785, 0.2135, 0.5029, 0.5014, 0.5119, 0.51, 0.3944, 0.8203, 0.5343, 0.7712, 0.3935, 0.6987, 0.4274, 0.7084, 0.5246, 0.5399, 0.3114, 0.2092, 0.2755, 0.2129, 0.3785, 0.51, 0.3944, 0.51, 0.3944, 0.5014, 0.5119, 0.7084, 0.5246, 0.6987, 0.4274, 0.5125, 0.7167, 0.7377, 0.6668, 0.6768, 0.6197, 0.4942, 0.6298, 0.7712, 0.3935, 0.5399, 0.3114, 0.51, 0.3944, 0.6987, 0.4274, 0.5014, 0.5119, 0.4942, 0.6298, 0.6768, 0.6197, 0.7084, 0.5246, 0.7377, 0.6668, 0.8203, 0.5343, 0.7084, 0.5246, 0.6768, 0.6197, 0.0, 0.0, 0.0, 0.0, 0.0, 0.0, 0.0, 0.0, 0.0, 0.0, 0.0, 0.0, 0.0, 0.0, 0.0, 0.0, 0.0, 0.0, 0.0, 0.0, 0.0, 0.0, 0.0, 0.0, 0.0, 0.0, 0.0, 0.0, 0.0, 0.0, 0.0, 0.0, 0.0, 0.0, 0.0, 0.0, 0.0, 0.0, 0.0, 0.0, 0.0, 0.0, 0.0, 0.0, 0.0, 0.0, 0.0, 0.0, 0.0, 0.0, 0.0, 0.0, 0.0, 0.0, 0.0, 0.0, 0.0, 0.0, 0.0, 0.0, 0.0, 0.0, 0.0, 0.0, 0.0, 0.0, 0.0, 0.0, 0.0, 0.0, 0.0, 0.0, 0.0, 0.0, 0.0, 0.0, 0.0, 0.0, 0.0, 0.0, 0.0, 0.0, 0.0, 0.0, 0.0, 0.0, 0.0, 0.0, 0.0, 0.0, 0.0, 0.0, 0.0, 0.0, 0.0, 0.0, 0.0, 0.0, 0.0, 0.0, 0.0, 0.0, 0.0, 0.0, 0.0, 0.0, 0.0, 0.0, 0.0, 0.0, 0.0, 0.0, 0.0, 0.0, 0.0, 0.0, 0.0, 0.0, 0.0, 0.0, 0.0, 0.0, 0.0, 0.0, 0.0, 0.0, 0.0, 0.0, 0.0, 0.0, 0.0, 0.0, 0.0, 0.0, 0.0, 0.0, 0.0, 0.0, 0.0, 0.0, 0.0, 0.0, 0.0, 0.0, 0.0, 0.0, 0.0, 0.0, 0.0, 0.0, 0.0, 0.0, 0.0, 0.0, 0.0, 0.0, 0.0, 0.0, 0.0, 0.0, 0.0, 0.0, 0.0, 0.0, 0.0, 0.0, 0.0, 0.0, 0.0, 0.0, 0.0, 0.0, 0.0, 0.0, 0.0, 0.0, 0.0, 0.0, 0.0, 0.0, 0.0, 0.0, 0.0, 0.0, 0.0, 0.0, 0.0, 0.0, 0.0, 0.0, 0.0, 0.0, 0.0, 0.0, 0.0, 0.0, 0.0, 0.0, 0.0, 0.0, 0.0, 0.0, 0.0, 0.0, 0.0, 0.0, 0.0, 0.0, 0.0, 0.0, 0.0, 0.0, 0.0, 0.0, 0.0, 0.0, 0.0, 0.0, 0.0, 0.0, 0.0, 0.0, 0.0, 0.0, 0.0, 0.0, 0.0, 0.0, 0.0, 0.0, 0.0, 0.0, 0.0, 0.0, 0.0, 0.0, 0.0, 0.0, 0.0, 0.0, 0.0, 0.0, 0.0, 0.0, 0.0, 0.0, 0.0, 0.0, 0.0, 0.0, 0.0, 0.0, 0.0, 0.0, 0.0, 0.0, 0.0, 0.0, 0.0, 0.0, 0.0, 0.0, 0.0, 0.0, 0.0, 0.0, 0.0, 0.0, 0.0, 0.0, 0.0, 0.0, 0.0, 0.0, 0.0, 0.0, 0.0, 0.0, 0.0, 0.0, 0.0, 0.0, 0.0, 0.0, 0.0, 0.0, 0.0, 0.0, 0.0, 0.0, 0.0, 0.0, 0.0, 0.0, 0.0, 0.0, 0.0, 0.0, 0.0, 0.0, 0.0, 0.0, 0.0, 0.0, 0.0, 0.0, 0.0, 0.0, 0.0, 0.0, 0.0, 0.0, 0.0, 0.0, 0.0, 0.0, 0.0, 0.0, 0.0, 0.0, 0.0, 0.0, 0.0, 0.0, 0.0, 0.0, 0.0, 0.0, 0.0, 0.0, 0.0, 0.0, 0.0, 0.0, 0.0, 0.0, 0.0, 0.0, 0.0, 0.0, 0.0, 0.0, 0.0, 0.0, 0.0, 0.0, 0.0, 0.0, 0.0, 0.0, 0.0, 0.0, 0.0, 0.0, 0.0, 0.0, 0.0, 0.0, 0.0, 0.0, 0.0, 0.0, 0.0, 0.0, 0.0, 0.0, 0.0, 0.0, 0.0, 0.0, 0.0, 0.0, 0.0, 0.0, 0.0, 0.0, 0.0, 0.0, 0.0, 0.0, 0.0, 0.0, 0.0, 0.0, 0.0, 0.0, 0.0, 0.0, 0.0, 0.0, 0.0, 0.0, 0.0, 0.0, 0.0, 0.0, 0.0, 0.0, 0.0, 0.0, 0.0, 0.0, 0.0, 0.0, 0.0, 0.0, 0.0, 0.0, 0.0, 0.0, 0.0, 0.0, 0.0, 0.0, 0.0, 0.0, 0.0, 0.0, 0.0, 0.0, 0.0, 0.0, 0.0, 0.0, 0.0, 0.0, 0.0, 0.0, 0.0, 0.0, 0.0, 0.0, 0.0, 0.0, 0.0, 0.0, 0.0, 0.0, 0.0, 0.0, 0.0, 0.0, 0.0, 0.0, 0.0, 0.0, 0.0, 0.0, 0.0, 0.0, 0.0, 0.0, 0.0, 0.0, 0.0, 0.0])
me_sphere.materials.append(mat_material_002)
me_sphere.materials.append(mat_material_003)
me_sphere.materials.append(mat_material_004)
me_sphere.materials.append(mat_material_005)
me_sphere.materials.append(mat_material_006)
me_sphere.use_remesh_preserve_volume = False
me_sphere.use_remesh_preserve_attributes = False
me_sphere.use_mirror_vertex_groups = False
me_sphere.update()
me_cube_006 = bpy.data.meshes.new('Cube.006')
me_cube_006.from_pydata([(0.8727, 0.9178, 0.8987), (0.8804, 0.8141, -0.7546), (0.6887, -0.6536, 0.8987), (0.8727, -0.8829, -0.9021), (-0.9281, 0.9178, 0.8987), (-0.6756, 0.7855, -0.7516), (-0.9281, -0.8829, 0.8987), (-0.9281, -0.8829, -0.9021), (0.7345, 1.217, 0.2647), (0.9625, 1.008, -0.3744), (0.9625, 0.3902, -0.7402), (0.9625, -0.3553, -0.9919), (0.9625, -0.9728, -0.3744), (0.9625, -0.9728, 0.371), (0.9625, -0.3553, 0.9885), (0.9912, 0.02298, 1.26), (0.345, -0.9728, -0.9919), (-0.4004, -0.9728, -0.9919), (-1.018, -0.9728, -0.3744), (-0.7503, -0.8528, 0.2785), (-0.4004, -0.9728, 0.9885), (0.2447, -1.075, 1.088), (-1.018, -0.3553, -0.9919), (-1.018, 0.3902, -0.9919), (-1.018, 1.008, -0.3744), (-0.6056, 0.92, 0.2242), (-1.022, 0.2414, 0.8649), (-1.018, -0.3553, 0.9885), (-0.3539, 0.8403, -0.8064), (0.3833, 0.7892, -0.9919), (0.345, 1.008, 0.9885), (-0.4004, 1.008, 0.701), (-0.261, 0.4127, -1.141), (0.8816, 0.2678, -1.185), (-0.3785, -0.3597, -1.409), (0.3588, -0.3691, -1.227), (0.3588, 0.404, 1.223), (-0.2941, 0.3955, 1.055), (0.2595, -0.4365, 1.122), (-0.3258, -0.1753, 1.423), (-0.3623, 0.9833, -0.4383), (-0.4142, 1.242, 0.3848), (0.109, 0.7571, -0.4383), (0.3588, 0.9356, 0.3848), (-1.035, -0.1738, -0.3809), (-1.253, -0.3691, 0.3848), (-1.046, 0.4044, -0.2073), (-1.253, 0.404, 0.3848), (0.5336, -1.388, -0.3229), (0.4714, -1.154, 0.3558), (-0.4213, -1.229, -0.2283), (-0.4455, -1.146, 0.472), (1.197, 0.404, -0.3882), (0.8178, 0.32, 0.3553), (1.197, -0.3691, -0.3882), (1.286, -0.3238, 0.4714)], [], [(55, 13, 2, 14), (51, 19, 6, 20), (47, 25, 4, 26), (43, 8, 0, 30), (39, 20, 6, 27), (35, 16, 3, 11), (29, 33, 10, 1), (33, 35, 11, 10), (5, 23, 32, 28), (28, 32, 33, 29), (23, 22, 34, 32), (32, 34, 35, 33), (22, 7, 17, 34), (34, 17, 16, 35), (31, 37, 26, 4), (37, 39, 27, 26), (0, 15, 36, 30), (30, 36, 37, 31), (15, 14, 38, 36), (36, 38, 39, 37), (14, 2, 21, 38), (38, 21, 20, 39), (25, 41, 31, 4), (41, 43, 30, 31), (5, 28, 40, 24), (24, 40, 41, 25), (28, 29, 42, 40), (40, 42, 43, 41), (29, 1, 9, 42), (42, 9, 8, 43), (19, 45, 27, 6), (45, 47, 26, 27), (7, 22, 44, 18), (18, 44, 45, 19), (22, 23, 46, 44), (44, 46, 47, 45), (23, 5, 24, 46), (46, 24, 25, 47), (13, 49, 21, 2), (49, 51, 20, 21), (3, 16, 48, 12), (12, 48, 49, 13), (16, 17, 50, 48), (48, 50, 51, 49), (17, 7, 18, 50), (50, 18, 19, 51), (8, 53, 15, 0), (53, 55, 14, 15), (1, 10, 52, 9), (9, 52, 53, 8), (10, 11, 54, 52), (52, 54, 55, 53), (11, 3, 12, 54), (54, 12, 13, 55)])
_uv = me_cube_006.uv_layers.new(name='UVMap')
_uv.uv.foreach_set('vector', [-0.5409, -0.5409, 1.541, -0.5409, 1.541, 1.541, -0.5409, 1.541, -0.5409, -0.5409, 1.541, -0.5409, 1.541, 1.541, -0.5409, 1.541, -0.5409, -0.5409, 1.541, -0.5409, 1.541, 1.541, -0.5409, 1.541, -0.5409, -0.5409, 1.541, -0.5409, 1.541, 1.541, -0.5409, 1.541, -0.5409, -0.5409, 1.541, -0.5409, 1.541, 1.541, -0.5409, 1.541, -0.5409, -0.5409, 1.541, -0.5409, 1.541, 1.541, -0.5409, 1.541, -0.5409, -0.5409, 1.541, -0.5409, 1.541, 1.541, -0.5409, 1.541, -0.5409, -0.5409, 1.541, -0.5409, 1.541, 1.541, -0.5409, 1.541, -0.5409, -0.5409, 1.541, -0.5409, 1.541, 1.541, -0.5409, 1.541, -0.5409, -0.5409, 1.541, -0.5409, 1.541, 1.541, -0.5409, 1.541, -0.5409, -0.5409, 1.541, -0.5409, 1.541, 1.541, -0.5409, 1.541, -0.5409, -0.5409, 1.541, -0.5409, 1.541, 1.541, -0.5409, 1.541, -0.5409, -0.5409, 1.541, -0.5409, 1.541, 1.541, -0.5409, 1.541, -0.5409, -0.5409, 1.541, -0.5409, 1.541, 1.541, -0.5409, 1.541, -0.5409, -0.5409, 1.541, -0.5409, 1.541, 1.541, -0.5409, 1.541, -0.5409, -0.5409, 1.541, -0.5409, 1.541, 1.541, -0.5409, 1.541, -0.5409, -0.5409, 1.541, -0.5409, 1.541, 1.541, -0.5409, 1.541, -0.5409, -0.5409, 1.541, -0.5409, 1.541, 1.541, -0.5409, 1.541, -0.5409, -0.5409, 1.541, -0.5409, 1.541, 1.541, -0.5409, 1.541, -0.5409, -0.5409, 1.541, -0.5409, 1.541, 1.541, -0.5409, 1.541, -0.5409, -0.5409, 1.541, -0.5409, 1.541, 1.541, -0.5409, 1.541, -0.5409, -0.5409, 1.541, -0.5409, 1.541, 1.541, -0.5409, 1.541, -0.5409, -0.5409, 1.541, -0.5409, 1.541, 1.541, -0.5409, 1.541, -0.5409, -0.5409, 1.541, -0.5409, 1.541, 1.541, -0.5409, 1.541, -0.5409, -0.5409, 1.541, -0.5409, 1.541, 1.541, -0.5409, 1.541, -0.5409, -0.5409, 1.541, -0.5409, 1.541, 1.541, -0.5409, 1.541, -0.5409, -0.5409, 1.541, -0.5409, 1.541, 1.541, -0.5409, 1.541, -0.5409, -0.5409, 1.541, -0.5409, 1.541, 1.541, -0.5409, 1.541, -0.5409, -0.5409, 1.541, -0.5409, 1.541, 1.541, -0.5409, 1.541, -0.5409, -0.5409, 1.541, -0.5409, 1.541, 1.541, -0.5409, 1.541, -0.5409, -0.5409, 1.541, -0.5409, 1.541, 1.541, -0.5409, 1.541, -0.5409, -0.5409, 1.541, -0.5409, 1.541, 1.541, -0.5409, 1.541, -0.5409, -0.5409, 1.541, -0.5409, 1.541, 1.541, -0.5409, 1.541, -0.5409, -0.5409, 1.541, -0.5409, 1.541, 1.541, -0.5409, 1.541, -0.5409, -0.5409, 1.541, -0.5409, 1.541, 1.541, -0.5409, 1.541, -0.5409, -0.5409, 1.541, -0.5409, 1.541, 1.541, -0.5409, 1.541, -0.5409, -0.5409, 1.541, -0.5409, 1.541, 1.541, -0.5409, 1.541, -0.5409, -0.5409, 1.541, -0.5409, 1.541, 1.541, -0.5409, 1.541, -0.5409, -0.5409, 1.541, -0.5409, 1.541, 1.541, -0.5409, 1.541, -0.5409, -0.5409, 1.541, -0.5409, 1.541, 1.541, -0.5409, 1.541, -0.5409, -0.5409, 1.541, -0.5409, 1.541, 1.541, -0.5409, 1.541, -0.5409, -0.5409, 1.541, -0.5409, 1.541, 1.541, -0.5409, 1.541, -0.5409, -0.5409, 1.541, -0.5409, 1.541, 1.541, -0.5409, 1.541, -0.5409, -0.5409, 1.541, -0.5409, 1.541, 1.541, -0.5409, 1.541, -0.5409, -0.5409, 1.541, -0.5409, 1.541, 1.541, -0.5409, 1.541, -0.5409, -0.5409, 1.541, -0.5409, 1.541, 1.541, -0.5409, 1.541, -0.5409, -0.5409, 1.541, -0.5409, 1.541, 1.541, -0.5409, 1.541, -0.5409, -0.5409, 1.541, -0.5409, 1.541, 1.541, -0.5409, 1.541, -0.5409, -0.5409, 1.541, -0.5409, 1.541, 1.541, -0.5409, 1.541, -0.5409, -0.5409, 1.541, -0.5409, 1.541, 1.541, -0.5409, 1.541, -0.5409, -0.5409, 1.541, -0.5409, 1.541, 1.541, -0.5409, 1.541, -0.5409, -0.5409, 1.541, -0.5409, 1.541, 1.541, -0.5409, 1.541, -0.5409, -0.5409, 1.541, -0.5409, 1.541, 1.541, -0.5409, 1.541, -0.5409, -0.5409, 1.541, -0.5409, 1.541, 1.541, -0.5409, 1.541])
me_cube_006.materials.append(mat_material_016)
me_cube_006.use_remesh_preserve_volume = False
me_cube_006.use_remesh_preserve_attributes = False
me_cube_006.use_mirror_vertex_groups = False
me_cube_006.update()
me_cube_007 = bpy.data.meshes.new('Cube.007')
me_cube_007.from_pydata([(0.9317, 0.9317, -1.575), (0.9317, -0.9317, -1.575), (-0.9317, -0.9317, -1.575), (-0.9317, 0.9317, -1.575), (1.0, 1.0, 1.0), (1.0, -1.0, 1.0), (-1.0, -1.0, 1.0), (-1.0, 1.0, 1.0), (0.4, -2.0, -0.4), (-0.4, -2.0, -0.4), (0.4, -2.0, 0.4), (-0.4, -2.0, 0.4), (2.0, 0.4, -0.4), (2.0, -0.4, -0.4), (2.0, 0.4, 0.4), (2.0, -0.4, 0.4), (0.4, 2.0, -0.4), (-0.4, 2.0, -0.4), (0.4, 2.0, 0.4), (-0.4, 2.0, 0.4), (-2.0, -0.4, -0.4), (-2.0, 0.4, -0.4), (-2.0, -0.4, 0.4), (-2.0, 0.4, 0.4), (0.4635, -2.318, -0.4635), (-0.4635, -2.318, -0.4635), (0.4635, -2.318, 0.4635), (-0.4635, -2.318, 0.4635), (2.318, 0.4635, -0.4635), (2.318, -0.4635, -0.4635), (2.318, 0.4635, 0.4635), (2.318, -0.4635, 0.4635), (0.4635, 2.318, -0.4635), (-0.4635, 2.318, -0.4635), (0.4635, 2.318, 0.4635), (-0.4635, 2.318, 0.4635), (-2.318, -0.4635, -0.4635), (-2.318, 0.4635, -0.4635), (-2.318, -0.4635, 0.4635), (-2.318, 0.4635, 0.4635), (0.643, -3.215, 0.1725), (-0.643, -3.215, 0.1725), (0.643, -3.215, 1.458), (-0.643, -3.215, 1.458), (3.215, 0.643, 0.1725), (3.215, -0.643, 0.1725), (3.215, 0.643, 1.458), (3.215, -0.643, 1.458), (0.643, 3.215, 0.1725), (-0.643, 3.215, 0.1725), (0.643, 3.215, 1.458), (-0.643, 3.215, 1.458), (-3.215, -0.643, 0.1725), (-3.215, 0.643, 0.1725), (-3.215, -0.643, 1.458), (-3.215, 0.643, 1.458), (0.443, -3.593, 1.62), (-0.443, -3.593, 1.62), (0.443, -3.593, 2.506), (-0.443, -3.593, 2.506), (3.593, 0.3906, 1.672), (3.593, -0.3906, 1.672), (3.593, 0.3906, 2.454), (3.593, -0.3906, 2.454), (0.4741, 3.593, 1.589), (-0.4741, 3.593, 1.589), (0.4741, 3.593, 2.537), (-0.4741, 3.593, 2.537), (-3.593, -0.4902, 1.573), (-3.593, 0.4902, 1.573), (-3.593, -0.4902, 2.553), (-3.593, 0.4902, 2.553), (0.6914, 0.6914, 2.995), (0.6914, -0.6914, 2.995), (-0.6914, -0.6914, 2.995), (-0.6914, 0.6914, 2.995), (0.4219, 0.4219, 4.0), (0.4219, -0.4219, 4.0), (-0.4219, -0.4219, 4.0), (-0.4219, 0.4219, 4.0), (0.139, 0.139, 2.905), (0.139, -0.139, 2.905), (-0.139, -0.139, 2.905), (-0.139, 0.139, 2.905), (1.701, 1.701, -3.183), (1.701, -1.701, -3.183), (-1.701, -1.701, -3.183), (-1.701, 1.701, -3.183), (1.701, 1.701, 0.2182), (1.701, -1.701, 0.2182), (-1.701, -1.701, 0.2182), (-1.701, 1.701, 0.2182), (0.7085, -3.543, -2.191), (-0.7085, -3.543, -2.191), (0.7085, -3.543, -0.7738), (-0.7085, -3.543, -0.7738), (3.543, 0.7085, -2.191), (3.543, -0.7085, -2.191), (3.543, 0.7085, -0.7738), (3.543, -0.7085, -0.7738), (0.7085, 3.543, -2.191), (-0.7085, 3.543, -2.191), (0.7085, 3.543, -0.7738), (-0.7085, 3.543, -0.7738), (-3.543, -0.7085, -2.191), (-3.543, 0.7085, -2.191), (-3.543, -0.7085, -0.7738), (-3.543, 0.7085, -0.7738), (0.4238, 0.4238, -2.666), (0.4238, -0.4238, -2.666), (-0.4238, -0.4238, -2.666), (-0.4238, 0.4238, -2.666), (0.4238, 0.4238, -3.596), (0.4238, -0.4238, -3.596), (-0.4238, -0.4238, -3.596), (-0.4238, 0.4238, -3.596), (0.2362, 0.2362, -4.79), (0.2362, -0.2362, -4.79), (-0.2362, -0.2362, -4.79), (-0.2362, 0.2362, -4.79), (0.02983, 0.02983, -3.483), (0.02983, -0.02983, -3.483), (-0.02983, -0.02983, -3.483), (-0.02983, 0.02983, -3.483)], [], [(2, 3, 111, 110), (7, 6, 74, 75), (4, 5, 15, 14), (5, 6, 11, 10), (6, 7, 23, 22), (7, 4, 18, 19), (23, 21, 37, 39), (9, 11, 95, 93), (12, 0, 84, 96), (2, 1, 8, 9), (18, 16, 32, 34), (5, 10, 94, 89), (21, 23, 107, 105), (1, 0, 12, 13), (19, 18, 34, 35), (16, 18, 102, 100), (2, 9, 93, 86), (0, 3, 17, 16), (13, 12, 28, 29), (6, 22, 106, 90), (3, 21, 105, 87), (3, 2, 20, 21), (26, 27, 43, 42), (28, 30, 46, 44), (30, 31, 47, 46), (34, 32, 48, 50), (11, 9, 25, 27), (21, 20, 36, 37), (9, 8, 24, 25), (14, 15, 31, 30), (12, 14, 30, 28), (17, 19, 35, 33), (16, 17, 33, 32), (22, 23, 39, 38), (10, 11, 27, 26), (20, 22, 38, 36), (8, 10, 26, 24), (15, 13, 29, 31), (45, 44, 60, 61), (47, 45, 61, 63), (48, 49, 65, 64), (49, 51, 67, 65), (39, 37, 53, 55), (24, 26, 42, 40), (37, 36, 52, 53), (33, 35, 51, 49), (32, 33, 49, 48), (31, 29, 45, 47), (29, 28, 44, 45), (38, 39, 55, 54), (27, 25, 41, 43), (36, 38, 54, 52), (25, 24, 40, 41), (35, 34, 50, 51), (56, 58, 59, 57), (60, 62, 63, 61), (66, 64, 65, 67), (68, 70, 71, 69), (54, 55, 71, 70), (43, 41, 57, 59), (52, 54, 70, 68), (41, 40, 56, 57), (51, 50, 66, 67), (50, 48, 64, 66), (46, 47, 63, 62), (44, 46, 62, 60), (42, 43, 59, 58), (55, 53, 69, 71), (40, 42, 58, 56), (53, 52, 68, 69), (75, 74, 78, 79), (6, 5, 73, 74), (4, 7, 75, 72), (5, 4, 72, 73), (79, 78, 82, 83), (74, 73, 77, 78), (72, 75, 79, 76), (73, 72, 76, 77), (80, 83, 82, 81), (78, 77, 81, 82), (76, 79, 83, 80), (77, 76, 80, 81), (90, 86, 93, 95), (85, 89, 94, 92), (89, 85, 97, 99), (84, 88, 98, 96), (87, 91, 103, 101), (88, 84, 100, 102), (91, 87, 105, 107), (86, 90, 106, 104), (15, 5, 89, 99), (17, 3, 87, 101), (20, 2, 86, 104), (14, 12, 96, 98), (7, 19, 103, 91), (23, 7, 91, 107), (8, 1, 85, 92), (19, 17, 101, 103), (11, 6, 90, 95), (22, 20, 104, 106), (1, 13, 97, 85), (0, 16, 100, 84), (10, 8, 92, 94), (4, 14, 98, 88), (13, 15, 99, 97), (18, 4, 88, 102), (110, 111, 115, 114), (1, 2, 110, 109), (3, 0, 108, 111), (0, 1, 109, 108), (114, 115, 119, 118), (109, 110, 114, 113), (111, 108, 112, 115), (108, 109, 113, 112), (118, 119, 123, 122), (113, 114, 118, 117), (115, 112, 116, 119), (112, 113, 117, 116), (120, 121, 122, 123), (117, 118, 122, 121), (119, 116, 120, 123), (116, 117, 121, 120)])
me_cube_007.polygons.foreach_set('material_index', [1, 2, 1, 1, 1, 1, 0, 0, 0, 3, 0, 0, 0, 3, 2, 0, 0, 3, 2, 0, 0, 3, 1, 0, 1, 0, 0, 2, 2, 2, 0, 0, 2, 2, 2, 0, 0, 0, 3, 0, 3, 0, 0, 0, 1, 0, 1, 0, 1, 1, 0, 0, 1, 1, 3, 3, 3, 3, 3, 0, 0, 3, 3, 0, 3, 0, 3, 0, 0, 3, 0, 2, 2, 2, 1, 0, 0, 0, 3, 1, 1, 1, 1, 1, 1, 1, 1, 1, 1, 1, 0, 0, 0, 0, 0, 0, 0, 0, 0, 0, 0, 0, 0, 0, 0, 0, 0, 1, 1, 1, 3, 0, 0, 0, 1, 3, 3, 3, 0, 1, 1, 1])
me_cube_007.materials.append(mat_material_008)
me_cube_007.materials.append(mat_material_009)
me_cube_007.materials.append(mat_material_010)
me_cube_007.materials.append(mat_material_011)
me_cube_007.use_remesh_preserve_volume = False
me_cube_007.use_remesh_preserve_attributes = False
me_cube_007.use_mirror_vertex_groups = False
me_cube_007.update()
me_cube_003 = bpy.data.meshes.new('Cube.003')
me_cube_003.from_pydata([(0.8727, 0.9178, 0.8987), (0.8804, 0.8141, -0.7546), (0.6887, -0.6536, 0.8987), (0.8727, -0.8829, -0.9021), (-0.9281, 0.9178, 0.8987), (-0.6756, 0.7855, -0.7516), (-0.9281, -0.8829, 0.8987), (-0.9281, -0.8829, -0.9021), (0.7345, 1.217, 0.2647), (0.9625, 1.008, -0.3744), (0.9625, 0.3902, -0.7402), (0.9625, -0.3553, -0.9919), (0.9625, -0.9728, -0.3744), (0.9625, -0.9728, 0.371), (0.9625, -0.3553, 0.9885), (0.9912, 0.02298, 1.26), (0.345, -0.9728, -0.9919), (-0.4004, -0.9728, -0.9919), (-1.018, -0.9728, -0.3744), (-0.7503, -0.8528, 0.2785), (-0.4004, -0.9728, 0.9885), (0.2447, -1.075, 1.088), (-1.018, -0.3553, -0.9919), (-1.018, 0.3902, -0.9919), (-1.018, 1.008, -0.3744), (-0.6056, 0.92, 0.2242), (-1.022, 0.2414, 0.8649), (-1.018, -0.3553, 0.9885), (-0.3539, 0.8403, -0.8064), (0.3833, 0.7892, -0.9919), (0.345, 1.008, 0.9885), (-0.4004, 1.008, 0.701), (-0.261, 0.4127, -1.141), (0.8816, 0.2678, -1.185), (-0.3785, -0.3597, -1.409), (0.3588, -0.3691, -1.227), (0.3588, 0.404, 1.223), (-0.2941, 0.3955, 1.055), (0.2595, -0.4365, 1.122), (-0.3258, -0.1753, 1.423), (-0.3623, 0.9833, -0.4383), (-0.4142, 1.242, 0.3848), (0.109, 0.7571, -0.4383), (0.3588, 0.9356, 0.3848), (-1.035, -0.1738, -0.3809), (-1.253, -0.3691, 0.3848), (-1.046, 0.4044, -0.2073), (-1.253, 0.404, 0.3848), (0.5336, -1.388, -0.3229), (0.4714, -1.154, 0.3558), (-0.4213, -1.229, -0.2283), (-0.4455, -1.146, 0.472), (1.197, 0.404, -0.3882), (0.8178, 0.32, 0.3553), (1.197, -0.3691, -0.3882), (1.286, -0.3238, 0.4714)], [], [(55, 13, 2, 14), (51, 19, 6, 20), (47, 25, 4, 26), (43, 8, 0, 30), (39, 20, 6, 27), (35, 16, 3, 11), (29, 33, 10, 1), (33, 35, 11, 10), (5, 23, 32, 28), (28, 32, 33, 29), (23, 22, 34, 32), (32, 34, 35, 33), (22, 7, 17, 34), (34, 17, 16, 35), (31, 37, 26, 4), (37, 39, 27, 26), (0, 15, 36, 30), (30, 36, 37, 31), (15, 14, 38, 36), (36, 38, 39, 37), (14, 2, 21, 38), (38, 21, 20, 39), (25, 41, 31, 4), (41, 43, 30, 31), (5, 28, 40, 24), (24, 40, 41, 25), (28, 29, 42, 40), (40, 42, 43, 41), (29, 1, 9, 42), (42, 9, 8, 43), (19, 45, 27, 6), (45, 47, 26, 27), (7, 22, 44, 18), (18, 44, 45, 19), (22, 23, 46, 44), (44, 46, 47, 45), (23, 5, 24, 46), (46, 24, 25, 47), (13, 49, 21, 2), (49, 51, 20, 21), (3, 16, 48, 12), (12, 48, 49, 13), (16, 17, 50, 48), (48, 50, 51, 49), (17, 7, 18, 50), (50, 18, 19, 51), (8, 53, 15, 0), (53, 55, 14, 15), (1, 10, 52, 9), (9, 52, 53, 8), (10, 11, 54, 52), (52, 54, 55, 53), (11, 3, 12, 54), (54, 12, 13, 55)])
_uv = me_cube_003.uv_layers.new(name='UVMap')
_uv.uv.foreach_set('vector', [-0.5409, -0.5409, 1.541, -0.5409, 1.541, 1.541, -0.5409, 1.541, -0.5409, -0.5409, 1.541, -0.5409, 1.541, 1.541, -0.5409, 1.541, -0.5409, -0.5409, 1.541, -0.5409, 1.541, 1.541, -0.5409, 1.541, -0.5409, -0.5409, 1.541, -0.5409, 1.541, 1.541, -0.5409, 1.541, -0.5409, -0.5409, 1.541, -0.5409, 1.541, 1.541, -0.5409, 1.541, -0.5409, -0.5409, 1.541, -0.5409, 1.541, 1.541, -0.5409, 1.541, -0.5409, -0.5409, 1.541, -0.5409, 1.541, 1.541, -0.5409, 1.541, -0.5409, -0.5409, 1.541, -0.5409, 1.541, 1.541, -0.5409, 1.541, -0.5409, -0.5409, 1.541, -0.5409, 1.541, 1.541, -0.5409, 1.541, -0.5409, -0.5409, 1.541, -0.5409, 1.541, 1.541, -0.5409, 1.541, -0.5409, -0.5409, 1.541, -0.5409, 1.541, 1.541, -0.5409, 1.541, -0.5409, -0.5409, 1.541, -0.5409, 1.541, 1.541, -0.5409, 1.541, -0.5409, -0.5409, 1.541, -0.5409, 1.541, 1.541, -0.5409, 1.541, -0.5409, -0.5409, 1.541, -0.5409, 1.541, 1.541, -0.5409, 1.541, -0.5409, -0.5409, 1.541, -0.5409, 1.541, 1.541, -0.5409, 1.541, -0.5409, -0.5409, 1.541, -0.5409, 1.541, 1.541, -0.5409, 1.541, -0.5409, -0.5409, 1.541, -0.5409, 1.541, 1.541, -0.5409, 1.541, -0.5409, -0.5409, 1.541, -0.5409, 1.541, 1.541, -0.5409, 1.541, -0.5409, -0.5409, 1.541, -0.5409, 1.541, 1.541, -0.5409, 1.541, -0.5409, -0.5409, 1.541, -0.5409, 1.541, 1.541, -0.5409, 1.541, -0.5409, -0.5409, 1.541, -0.5409, 1.541, 1.541, -0.5409, 1.541, -0.5409, -0.5409, 1.541, -0.5409, 1.541, 1.541, -0.5409, 1.541, -0.5409, -0.5409, 1.541, -0.5409, 1.541, 1.541, -0.5409, 1.541, -0.5409, -0.5409, 1.541, -0.5409, 1.541, 1.541, -0.5409, 1.541, -0.5409, -0.5409, 1.541, -0.5409, 1.541, 1.541, -0.5409, 1.541, -0.5409, -0.5409, 1.541, -0.5409, 1.541, 1.541, -0.5409, 1.541, -0.5409, -0.5409, 1.541, -0.5409, 1.541, 1.541, -0.5409, 1.541, -0.5409, -0.5409, 1.541, -0.5409, 1.541, 1.541, -0.5409, 1.541, -0.5409, -0.5409, 1.541, -0.5409, 1.541, 1.541, -0.5409, 1.541, -0.5409, -0.5409, 1.541, -0.5409, 1.541, 1.541, -0.5409, 1.541, -0.5409, -0.5409, 1.541, -0.5409, 1.541, 1.541, -0.5409, 1.541, -0.5409, -0.5409, 1.541, -0.5409, 1.541, 1.541, -0.5409, 1.541, -0.5409, -0.5409, 1.541, -0.5409, 1.541, 1.541, -0.5409, 1.541, -0.5409, -0.5409, 1.541, -0.5409, 1.541, 1.541, -0.5409, 1.541, -0.5409, -0.5409, 1.541, -0.5409, 1.541, 1.541, -0.5409, 1.541, -0.5409, -0.5409, 1.541, -0.5409, 1.541, 1.541, -0.5409, 1.541, -0.5409, -0.5409, 1.541, -0.5409, 1.541, 1.541, -0.5409, 1.541, -0.5409, -0.5409, 1.541, -0.5409, 1.541, 1.541, -0.5409, 1.541, -0.5409, -0.5409, 1.541, -0.5409, 1.541, 1.541, -0.5409, 1.541, -0.5409, -0.5409, 1.541, -0.5409, 1.541, 1.541, -0.5409, 1.541, -0.5409, -0.5409, 1.541, -0.5409, 1.541, 1.541, -0.5409, 1.541, -0.5409, -0.5409, 1.541, -0.5409, 1.541, 1.541, -0.5409, 1.541, -0.5409, -0.5409, 1.541, -0.5409, 1.541, 1.541, -0.5409, 1.541, -0.5409, -0.5409, 1.541, -0.5409, 1.541, 1.541, -0.5409, 1.541, -0.5409, -0.5409, 1.541, -0.5409, 1.541, 1.541, -0.5409, 1.541, -0.5409, -0.5409, 1.541, -0.5409, 1.541, 1.541, -0.5409, 1.541, -0.5409, -0.5409, 1.541, -0.5409, 1.541, 1.541, -0.5409, 1.541, -0.5409, -0.5409, 1.541, -0.5409, 1.541, 1.541, -0.5409, 1.541, -0.5409, -0.5409, 1.541, -0.5409, 1.541, 1.541, -0.5409, 1.541, -0.5409, -0.5409, 1.541, -0.5409, 1.541, 1.541, -0.5409, 1.541, -0.5409, -0.5409, 1.541, -0.5409, 1.541, 1.541, -0.5409, 1.541, -0.5409, -0.5409, 1.541, -0.5409, 1.541, 1.541, -0.5409, 1.541, -0.5409, -0.5409, 1.541, -0.5409, 1.541, 1.541, -0.5409, 1.541, -0.5409, -0.5409, 1.541, -0.5409, 1.541, 1.541, -0.5409, 1.541])
me_cube_003.materials.append(mat_material_007)
me_cube_003.use_remesh_preserve_volume = False
me_cube_003.use_remesh_preserve_attributes = False
me_cube_003.use_mirror_vertex_groups = False
me_cube_003.update()
me_cube_004 = bpy.data.meshes.new('Cube.004')
me_cube_004.from_pydata([(0.9317, 0.9317, -1.575), (0.9317, -0.9317, -1.575), (-0.9317, -0.9317, -1.575), (-0.9317, 0.9317, -1.575), (1.0, 1.0, 1.0), (1.0, -1.0, 1.0), (-1.0, -1.0, 1.0), (-1.0, 1.0, 1.0), (0.4, -2.0, -0.4), (-0.4, -2.0, -0.4), (0.4, -2.0, 0.4), (-0.4, -2.0, 0.4), (2.0, 0.4, -0.4), (2.0, -0.4, -0.4), (2.0, 0.4, 0.4), (2.0, -0.4, 0.4), (0.4, 2.0, -0.4), (-0.4, 2.0, -0.4), (0.4, 2.0, 0.4), (-0.4, 2.0, 0.4), (-2.0, -0.4, -0.4), (-2.0, 0.4, -0.4), (-2.0, -0.4, 0.4), (-2.0, 0.4, 0.4), (0.4635, -2.318, -0.4635), (-0.4635, -2.318, -0.4635), (0.4635, -2.318, 0.4635), (-0.4635, -2.318, 0.4635), (2.318, 0.4635, -0.4635), (2.318, -0.4635, -0.4635), (2.318, 0.4635, 0.4635), (2.318, -0.4635, 0.4635), (0.4635, 2.318, -0.4635), (-0.4635, 2.318, -0.4635), (0.4635, 2.318, 0.4635), (-0.4635, 2.318, 0.4635), (-2.318, -0.4635, -0.4635), (-2.318, 0.4635, -0.4635), (-2.318, -0.4635, 0.4635), (-2.318, 0.4635, 0.4635), (0.643, -3.215, 0.1725), (-0.643, -3.215, 0.1725), (0.643, -3.215, 1.458), (-0.643, -3.215, 1.458), (3.215, 0.643, 0.1725), (3.215, -0.643, 0.1725), (3.215, 0.643, 1.458), (3.215, -0.643, 1.458), (0.643, 3.215, 0.1725), (-0.643, 3.215, 0.1725), (0.643, 3.215, 1.458), (-0.643, 3.215, 1.458), (-3.215, -0.643, 0.1725), (-3.215, 0.643, 0.1725), (-3.215, -0.643, 1.458), (-3.215, 0.643, 1.458), (0.443, -3.593, 1.62), (-0.443, -3.593, 1.62), (0.443, -3.593, 2.506), (-0.443, -3.593, 2.506), (3.593, 0.3906, 1.672), (3.593, -0.3906, 1.672), (3.593, 0.3906, 2.454), (3.593, -0.3906, 2.454), (0.4741, 3.593, 1.589), (-0.4741, 3.593, 1.589), (0.4741, 3.593, 2.537), (-0.4741, 3.593, 2.537), (-3.593, -0.4902, 1.573), (-3.593, 0.4902, 1.573), (-3.593, -0.4902, 2.553), (-3.593, 0.4902, 2.553), (0.6914, 0.6914, 2.995), (0.6914, -0.6914, 2.995), (-0.6914, -0.6914, 2.995), (-0.6914, 0.6914, 2.995), (0.4219, 0.4219, 4.0), (0.4219, -0.4219, 4.0), (-0.4219, -0.4219, 4.0), (-0.4219, 0.4219, 4.0), (0.139, 0.139, 2.905), (0.139, -0.139, 2.905), (-0.139, -0.139, 2.905), (-0.139, 0.139, 2.905), (1.701, 1.701, -3.183), (1.701, -1.701, -3.183), (-1.701, -1.701, -3.183), (-1.701, 1.701, -3.183), (1.701, 1.701, 0.2182), (1.701, -1.701, 0.2182), (-1.701, -1.701, 0.2182), (-1.701, 1.701, 0.2182), (0.7085, -3.543, -2.191), (-0.7085, -3.543, -2.191), (0.7085, -3.543, -0.7738), (-0.7085, -3.543, -0.7738), (3.543, 0.7085, -2.191), (3.543, -0.7085, -2.191), (3.543, 0.7085, -0.7738), (3.543, -0.7085, -0.7738), (0.7085, 3.543, -2.191), (-0.7085, 3.543, -2.191), (0.7085, 3.543, -0.7738), (-0.7085, 3.543, -0.7738), (-3.543, -0.7085, -2.191), (-3.543, 0.7085, -2.191), (-3.543, -0.7085, -0.7738), (-3.543, 0.7085, -0.7738), (0.4238, 0.4238, -2.666), (0.4238, -0.4238, -2.666), (-0.4238, -0.4238, -2.666), (-0.4238, 0.4238, -2.666), (0.4238, 0.4238, -3.596), (0.4238, -0.4238, -3.596), (-0.4238, -0.4238, -3.596), (-0.4238, 0.4238, -3.596), (0.2362, 0.2362, -4.79), (0.2362, -0.2362, -4.79), (-0.2362, -0.2362, -4.79), (-0.2362, 0.2362, -4.79), (0.02983, 0.02983, -3.483), (0.02983, -0.02983, -3.483), (-0.02983, -0.02983, -3.483), (-0.02983, 0.02983, -3.483)], [], [(2, 3, 111, 110), (7, 6, 74, 75), (4, 5, 15, 14), (5, 6, 11, 10), (6, 7, 23, 22), (7, 4, 18, 19), (23, 21, 37, 39), (9, 11, 95, 93), (12, 0, 84, 96), (2, 1, 8, 9), (18, 16, 32, 34), (5, 10, 94, 89), (21, 23, 107, 105), (1, 0, 12, 13), (19, 18, 34, 35), (16, 18, 102, 100), (2, 9, 93, 86), (0, 3, 17, 16), (13, 12, 28, 29), (6, 22, 106, 90), (3, 21, 105, 87), (3, 2, 20, 21), (26, 27, 43, 42), (28, 30, 46, 44), (30, 31, 47, 46), (34, 32, 48, 50), (11, 9, 25, 27), (21, 20, 36, 37), (9, 8, 24, 25), (14, 15, 31, 30), (12, 14, 30, 28), (17, 19, 35, 33), (16, 17, 33, 32), (22, 23, 39, 38), (10, 11, 27, 26), (20, 22, 38, 36), (8, 10, 26, 24), (15, 13, 29, 31), (45, 44, 60, 61), (47, 45, 61, 63), (48, 49, 65, 64), (49, 51, 67, 65), (39, 37, 53, 55), (24, 26, 42, 40), (37, 36, 52, 53), (33, 35, 51, 49), (32, 33, 49, 48), (31, 29, 45, 47), (29, 28, 44, 45), (38, 39, 55, 54), (27, 25, 41, 43), (36, 38, 54, 52), (25, 24, 40, 41), (35, 34, 50, 51), (56, 58, 59, 57), (60, 62, 63, 61), (66, 64, 65, 67), (68, 70, 71, 69), (54, 55, 71, 70), (43, 41, 57, 59), (52, 54, 70, 68), (41, 40, 56, 57), (51, 50, 66, 67), (50, 48, 64, 66), (46, 47, 63, 62), (44, 46, 62, 60), (42, 43, 59, 58), (55, 53, 69, 71), (40, 42, 58, 56), (53, 52, 68, 69), (75, 74, 78, 79), (6, 5, 73, 74), (4, 7, 75, 72), (5, 4, 72, 73), (79, 78, 82, 83), (74, 73, 77, 78), (72, 75, 79, 76), (73, 72, 76, 77), (80, 83, 82, 81), (78, 77, 81, 82), (76, 79, 83, 80), (77, 76, 80, 81), (90, 86, 93, 95), (85, 89, 94, 92), (89, 85, 97, 99), (84, 88, 98, 96), (87, 91, 103, 101), (88, 84, 100, 102), (91, 87, 105, 107), (86, 90, 106, 104), (15, 5, 89, 99), (17, 3, 87, 101), (20, 2, 86, 104), (14, 12, 96, 98), (7, 19, 103, 91), (23, 7, 91, 107), (8, 1, 85, 92), (19, 17, 101, 103), (11, 6, 90, 95), (22, 20, 104, 106), (1, 13, 97, 85), (0, 16, 100, 84), (10, 8, 92, 94), (4, 14, 98, 88), (13, 15, 99, 97), (18, 4, 88, 102), (110, 111, 115, 114), (1, 2, 110, 109), (3, 0, 108, 111), (0, 1, 109, 108), (114, 115, 119, 118), (109, 110, 114, 113), (111, 108, 112, 115), (108, 109, 113, 112), (118, 119, 123, 122), (113, 114, 118, 117), (115, 112, 116, 119), (112, 113, 117, 116), (120, 121, 122, 123), (117, 118, 122, 121), (119, 116, 120, 123), (116, 117, 121, 120)])
me_cube_004.polygons.foreach_set('material_index', [1, 2, 1, 1, 1, 1, 0, 0, 0, 3, 0, 0, 0, 3, 2, 0, 0, 3, 2, 0, 0, 3, 1, 0, 1, 0, 0, 2, 2, 2, 0, 0, 2, 2, 2, 0, 0, 0, 3, 0, 3, 0, 0, 0, 1, 0, 1, 0, 1, 1, 0, 0, 1, 1, 3, 3, 3, 3, 3, 0, 0, 3, 3, 0, 3, 0, 3, 0, 0, 3, 0, 2, 2, 2, 1, 0, 0, 0, 3, 1, 1, 1, 1, 1, 1, 1, 1, 1, 1, 1, 0, 0, 0, 0, 0, 0, 0, 0, 0, 0, 0, 0, 0, 0, 0, 0, 0, 1, 1, 1, 3, 0, 0, 0, 1, 3, 3, 3, 0, 1, 1, 1])
me_cube_004.materials.append(mat_material_008)
me_cube_004.materials.append(mat_material_009)
me_cube_004.materials.append(mat_material_010)
me_cube_004.materials.append(mat_material_011)
me_cube_004.use_remesh_preserve_volume = False
me_cube_004.use_remesh_preserve_attributes = False
me_cube_004.use_mirror_vertex_groups = False
me_cube_004.update()
me_cube_005 = bpy.data.meshes.new('Cube.005')
me_cube_005.from_pydata([(0.9317, 0.9317, -1.575), (0.9317, -0.9317, -1.575), (-0.9317, -0.9317, -1.575), (-0.9317, 0.9317, -1.575), (1.0, 1.0, 1.0), (1.0, -1.0, 1.0), (-1.0, -1.0, 1.0), (-1.0, 1.0, 1.0), (0.4, -2.0, -0.4), (-0.4, -2.0, -0.4), (0.4, -2.0, 0.4), (-0.4, -2.0, 0.4), (2.0, 0.4, -0.4), (2.0, -0.4, -0.4), (2.0, 0.4, 0.4), (2.0, -0.4, 0.4), (0.4, 2.0, -0.4), (-0.4, 2.0, -0.4), (0.4, 2.0, 0.4), (-0.4, 2.0, 0.4), (-2.0, -0.4, -0.4), (-2.0, 0.4, -0.4), (-2.0, -0.4, 0.4), (-2.0, 0.4, 0.4), (0.4635, -2.318, -0.4635), (-0.4635, -2.318, -0.4635), (0.4635, -2.318, 0.4635), (-0.4635, -2.318, 0.4635), (2.318, 0.4635, -0.4635), (2.318, -0.4635, -0.4635), (2.318, 0.4635, 0.4635), (2.318, -0.4635, 0.4635), (0.4635, 2.318, -0.4635), (-0.4635, 2.318, -0.4635), (0.4635, 2.318, 0.4635), (-0.4635, 2.318, 0.4635), (-2.318, -0.4635, -0.4635), (-2.318, 0.4635, -0.4635), (-2.318, -0.4635, 0.4635), (-2.318, 0.4635, 0.4635), (0.643, -3.215, 0.1725), (-0.643, -3.215, 0.1725), (0.643, -3.215, 1.458), (-0.643, -3.215, 1.458), (3.215, 0.643, 0.1725), (3.215, -0.643, 0.1725), (3.215, 0.643, 1.458), (3.215, -0.643, 1.458), (0.643, 3.215, 0.1725), (-0.643, 3.215, 0.1725), (0.643, 3.215, 1.458), (-0.643, 3.215, 1.458), (-3.215, -0.643, 0.1725), (-3.215, 0.643, 0.1725), (-3.215, -0.643, 1.458), (-3.215, 0.643, 1.458), (0.443, -3.593, 1.62), (-0.443, -3.593, 1.62), (0.443, -3.593, 2.506), (-0.443, -3.593, 2.506), (3.593, 0.3906, 1.672), (3.593, -0.3906, 1.672), (3.593, 0.3906, 2.454), (3.593, -0.3906, 2.454), (0.4741, 3.593, 1.589), (-0.4741, 3.593, 1.589), (0.4741, 3.593, 2.537), (-0.4741, 3.593, 2.537), (-3.593, -0.4902, 1.573), (-3.593, 0.4902, 1.573), (-3.593, -0.4902, 2.553), (-3.593, 0.4902, 2.553), (0.6914, 0.6914, 2.995), (0.6914, -0.6914, 2.995), (-0.6914, -0.6914, 2.995), (-0.6914, 0.6914, 2.995), (0.4219, 0.4219, 4.0), (0.4219, -0.4219, 4.0), (-0.4219, -0.4219, 4.0), (-0.4219, 0.4219, 4.0), (0.139, 0.139, 2.905), (0.139, -0.139, 2.905), (-0.139, -0.139, 2.905), (-0.139, 0.139, 2.905), (1.701, 1.701, -3.183), (1.701, -1.701, -3.183), (-1.701, -1.701, -3.183), (-1.701, 1.701, -3.183), (1.701, 1.701, 0.2182), (1.701, -1.701, 0.2182), (-1.701, -1.701, 0.2182), (-1.701, 1.701, 0.2182), (0.7085, -3.543, -2.191), (-0.7085, -3.543, -2.191), (0.7085, -3.543, -0.7738), (-0.7085, -3.543, -0.7738), (3.543, 0.7085, -2.191), (3.543, -0.7085, -2.191), (3.543, 0.7085, -0.7738), (3.543, -0.7085, -0.7738), (0.7085, 3.543, -2.191), (-0.7085, 3.543, -2.191), (0.7085, 3.543, -0.7738), (-0.7085, 3.543, -0.7738), (-3.543, -0.7085, -2.191), (-3.543, 0.7085, -2.191), (-3.543, -0.7085, -0.7738), (-3.543, 0.7085, -0.7738), (0.4238, 0.4238, -2.666), (0.4238, -0.4238, -2.666), (-0.4238, -0.4238, -2.666), (-0.4238, 0.4238, -2.666), (0.4238, 0.4238, -3.596), (0.4238, -0.4238, -3.596), (-0.4238, -0.4238, -3.596), (-0.4238, 0.4238, -3.596), (0.2362, 0.2362, -4.79), (0.2362, -0.2362, -4.79), (-0.2362, -0.2362, -4.79), (-0.2362, 0.2362, -4.79), (0.02983, 0.02983, -3.483), (0.02983, -0.02983, -3.483), (-0.02983, -0.02983, -3.483), (-0.02983, 0.02983, -3.483)], [], [(2, 3, 111, 110), (7, 6, 74, 75), (4, 5, 15, 14), (5, 6, 11, 10), (6, 7, 23, 22), (7, 4, 18, 19), (23, 21, 37, 39), (9, 11, 95, 93), (12, 0, 84, 96), (2, 1, 8, 9), (18, 16, 32, 34), (5, 10, 94, 89), (21, 23, 107, 105), (1, 0, 12, 13), (19, 18, 34, 35), (16, 18, 102, 100), (2, 9, 93, 86), (0, 3, 17, 16), (13, 12, 28, 29), (6, 22, 106, 90), (3, 21, 105, 87), (3, 2, 20, 21), (26, 27, 43, 42), (28, 30, 46, 44), (30, 31, 47, 46), (34, 32, 48, 50), (11, 9, 25, 27), (21, 20, 36, 37), (9, 8, 24, 25), (14, 15, 31, 30), (12, 14, 30, 28), (17, 19, 35, 33), (16, 17, 33, 32), (22, 23, 39, 38), (10, 11, 27, 26), (20, 22, 38, 36), (8, 10, 26, 24), (15, 13, 29, 31), (45, 44, 60, 61), (47, 45, 61, 63), (48, 49, 65, 64), (49, 51, 67, 65), (39, 37, 53, 55), (24, 26, 42, 40), (37, 36, 52, 53), (33, 35, 51, 49), (32, 33, 49, 48), (31, 29, 45, 47), (29, 28, 44, 45), (38, 39, 55, 54), (27, 25, 41, 43), (36, 38, 54, 52), (25, 24, 40, 41), (35, 34, 50, 51), (56, 58, 59, 57), (60, 62, 63, 61), (66, 64, 65, 67), (68, 70, 71, 69), (54, 55, 71, 70), (43, 41, 57, 59), (52, 54, 70, 68), (41, 40, 56, 57), (51, 50, 66, 67), (50, 48, 64, 66), (46, 47, 63, 62), (44, 46, 62, 60), (42, 43, 59, 58), (55, 53, 69, 71), (40, 42, 58, 56), (53, 52, 68, 69), (75, 74, 78, 79), (6, 5, 73, 74), (4, 7, 75, 72), (5, 4, 72, 73), (79, 78, 82, 83), (74, 73, 77, 78), (72, 75, 79, 76), (73, 72, 76, 77), (80, 83, 82, 81), (78, 77, 81, 82), (76, 79, 83, 80), (77, 76, 80, 81), (90, 86, 93, 95), (85, 89, 94, 92), (89, 85, 97, 99), (84, 88, 98, 96), (87, 91, 103, 101), (88, 84, 100, 102), (91, 87, 105, 107), (86, 90, 106, 104), (15, 5, 89, 99), (17, 3, 87, 101), (20, 2, 86, 104), (14, 12, 96, 98), (7, 19, 103, 91), (23, 7, 91, 107), (8, 1, 85, 92), (19, 17, 101, 103), (11, 6, 90, 95), (22, 20, 104, 106), (1, 13, 97, 85), (0, 16, 100, 84), (10, 8, 92, 94), (4, 14, 98, 88), (13, 15, 99, 97), (18, 4, 88, 102), (110, 111, 115, 114), (1, 2, 110, 109), (3, 0, 108, 111), (0, 1, 109, 108), (114, 115, 119, 118), (109, 110, 114, 113), (111, 108, 112, 115), (108, 109, 113, 112), (118, 119, 123, 122), (113, 114, 118, 117), (115, 112, 116, 119), (112, 113, 117, 116), (120, 121, 122, 123), (117, 118, 122, 121), (119, 116, 120, 123), (116, 117, 121, 120)])
me_cube_005.polygons.foreach_set('material_index', [1, 2, 1, 1, 1, 1, 0, 0, 0, 3, 0, 0, 0, 3, 2, 0, 0, 3, 2, 0, 0, 3, 1, 0, 1, 0, 0, 2, 2, 2, 0, 0, 2, 2, 2, 0, 0, 0, 3, 0, 3, 0, 0, 0, 1, 0, 1, 0, 1, 1, 0, 0, 1, 1, 3, 3, 3, 3, 3, 0, 0, 3, 3, 0, 3, 0, 3, 0, 0, 3, 0, 2, 2, 2, 1, 0, 0, 0, 3, 1, 1, 1, 1, 1, 1, 1, 1, 1, 1, 1, 0, 0, 0, 0, 0, 0, 0, 0, 0, 0, 0, 0, 0, 0, 0, 0, 0, 1, 1, 1, 3, 0, 0, 0, 1, 3, 3, 3, 0, 1, 1, 1])
me_cube_005.materials.append(mat_material_012)
me_cube_005.materials.append(mat_material_013)
me_cube_005.materials.append(mat_material_014)
me_cube_005.materials.append(mat_material_015)
me_cube_005.use_remesh_preserve_volume = False
me_cube_005.use_remesh_preserve_attributes = False
me_cube_005.use_mirror_vertex_groups = False
me_cube_005.update()

# ---- objects
ob_right_boundry = bpy.data.objects.new('right boundry', me_cube_002)
ob_left_boundry = bpy.data.objects.new('left boundry', me_cube_001)
ob_plane = bpy.data.objects.new('Plane', me_plane)
ob_lamp = bpy.data.objects.new('Lamp', light_lamp)
ob_hoverdude = bpy.data.objects.new('HoverDude', me_sphere)
ob_astroid_040 = bpy.data.objects.new('Astroid.040', me_cube_006)
ob_astroid_039 = bpy.data.objects.new('Astroid.039', me_cube_006)
ob_astroid_038 = bpy.data.objects.new('Astroid.038', me_cube_006)
ob_astroid_037 = bpy.data.objects.new('Astroid.037', me_cube_006)
ob_astroid_036 = bpy.data.objects.new('Astroid.036', me_cube_006)
ob_astroid_035 = bpy.data.objects.new('Astroid.035', me_cube_006)
ob_astroid_034 = bpy.data.objects.new('Astroid.034', me_cube_006)
ob_astroid_033 = bpy.data.objects.new('Astroid.033', me_cube_006)
ob_astroid_032 = bpy.data.objects.new('Astroid.032', me_cube_006)
ob_astroid_031 = bpy.data.objects.new('Astroid.031', me_cube_006)
ob_astroid_030 = bpy.data.objects.new('Astroid.030', me_cube_006)
ob_astroid_029 = bpy.data.objects.new('Astroid.029', me_cube_006)
ob_astroid_028 = bpy.data.objects.new('Astroid.028', me_cube_006)
ob_astroid_027 = bpy.data.objects.new('Astroid.027', me_cube_006)
ob_astroid_026 = bpy.data.objects.new('Astroid.026', me_cube_006)
ob_astroid_025 = bpy.data.objects.new('Astroid.025', me_cube_006)
ob_astroid_024 = bpy.data.objects.new('Astroid.024', me_cube_006)
ob_astroid_023 = bpy.data.objects.new('Astroid.023', me_cube_006)
ob_astroid_022 = bpy.data.objects.new('Astroid.022', me_cube_006)
ob_astroid_021 = bpy.data.objects.new('Astroid.021', me_cube_006)
ob_astroid_020 = bpy.data.objects.new('Astroid.020', me_cube_006)
ob_astroid_019 = bpy.data.objects.new('Astroid.019', me_cube_006)
ob_astroid_018 = bpy.data.objects.new('Astroid.018', me_cube_006)
ob_astroid_017 = bpy.data.objects.new('Astroid.017', me_cube_006)
ob_astroid_016 = bpy.data.objects.new('Astroid.016', me_cube_006)
ob_astroid_015 = bpy.data.objects.new('Astroid.015', me_cube_006)
ob_astroid_014 = bpy.data.objects.new('Astroid.014', me_cube_006)
ob_astroid_013 = bpy.data.objects.new('Astroid.013', me_cube_006)
ob_astroid_012 = bpy.data.objects.new('Astroid.012', me_cube_006)
ob_astroid_011 = bpy.data.objects.new('Astroid.011', me_cube_006)
ob_astroid_010 = bpy.data.objects.new('Astroid.010', me_cube_006)
ob_astroid_009 = bpy.data.objects.new('Astroid.009', me_cube_006)
ob_astroid_008 = bpy.data.objects.new('Astroid.008', me_cube_006)
ob_astroid_007 = bpy.data.objects.new('Astroid.007', me_cube_006)
ob_spaceenemy_007 = bpy.data.objects.new('SpaceEnemy.007', me_cube_007)
ob_spaceenemy_006 = bpy.data.objects.new('SpaceEnemy.006', me_cube_007)
ob_astroid_006 = bpy.data.objects.new('Astroid.006', me_cube_006)
ob_spaceenemy_005 = bpy.data.objects.new('SpaceEnemy.005', me_cube_007)
ob_spaceenemy_004 = bpy.data.objects.new('SpaceEnemy.004', me_cube_007)
ob_astroid_005 = bpy.data.objects.new('Astroid.005', me_cube_006)
ob_astroid_004 = bpy.data.objects.new('Astroid.004', me_cube_006)
ob_astroid_003 = bpy.data.objects.new('Astroid.003', me_cube_006)
ob_astroid_002 = bpy.data.objects.new('Astroid.002', me_cube_006)
ob_spaceenemy_003 = bpy.data.objects.new('SpaceEnemy.003', me_cube_007)
ob_spaceenemy_002 = bpy.data.objects.new('SpaceEnemy.002', me_cube_007)
ob_astroid = bpy.data.objects.new('Astroid', me_cube_003)
ob_spaceenemy = bpy.data.objects.new('SpaceEnemy', me_cube_004)
ob_spaceenemy_001 = bpy.data.objects.new('SpaceEnemy.001', me_cube_005)
ob_astroid_001 = bpy.data.objects.new('Astroid.001', me_cube_006)

# ---- transforms, parenting, visibility, modifiers, constraints
ob_right_boundry.location = (2.059, -4.269, -17.14)
ob_right_boundry.scale = (866.1, 0.7561, 0.213)
ob_right_boundry.lineart.crease_threshold = 0.0
ob_left_boundry.location = (1.2, -5.431, 17.26)
ob_left_boundry.scale = (866.1, 0.7561, 0.213)
ob_left_boundry.lineart.crease_threshold = 0.0
ob_plane.location = (2.7, -4.04, -0.03569)
ob_plane.rotation_euler = (1.608, -0.0, 0.0)
ob_plane.scale = (-867.3, 17.46, 0.3495)
ob_plane.lineart.crease_threshold = 0.0
ob_lamp.location = (2.018, -1.385, 24.25)
ob_lamp.rotation_euler = (0.6503, 0.05522, 1.866)
ob_lamp.scale = (0.213, 0.213, 0.213)
ob_lamp.lock_rotations_4d = False
ob_lamp.empty_display_type = 'ARROWS'
ob_lamp.color = (0.0, 0.0, 0.0, 0.0)
ob_lamp.lineart.crease_threshold = 0.0
ob_hoverdude.location = (-858.2, -5.181, 0.02802)
ob_hoverdude.lineart.crease_threshold = 0.0
ob_astroid_040.location = (-549.9, -4.618, -1.62)
ob_astroid_040.scale = (-1.8, -1.8, -1.8)
ob_astroid_040.lineart.crease_threshold = 0.0
ob_astroid_039.location = (-557.3, -4.618, -12.78)
ob_astroid_039.scale = (-1.8, -1.8, -1.8)
ob_astroid_039.lineart.crease_threshold = 0.0
ob_astroid_038.location = (-539.8, -4.618, -1.276)
ob_astroid_038.scale = (-1.8, -1.8, -1.8)
ob_astroid_038.lineart.crease_threshold = 0.0
ob_astroid_037.location = (-532.4, -4.618, 9.029)
ob_astroid_037.scale = (-1.8, -1.8, -1.8)
ob_astroid_037.lineart.crease_threshold = 0.0
ob_astroid_036.location = (-532.9, -4.618, -5.055)
ob_astroid_036.scale = (-1.8, -1.8, -1.8)
ob_astroid_036.lineart.crease_threshold = 0.0
ob_astroid_035.location = (-525.5, -4.618, -7.802)
ob_astroid_035.scale = (-1.8, -1.8, -1.8)
ob_astroid_035.lineart.crease_threshold = 0.0
ob_astroid_034.location = (-518.3, -4.618, -7.974)
ob_astroid_034.scale = (-1.8, -1.8, -1.8)
ob_astroid_034.lineart.crease_threshold = 0.0
ob_astroid_033.location = (-540.4, -4.618, 11.78)
ob_astroid_033.scale = (-1.8, -1.8, -1.8)
ob_astroid_033.lineart.crease_threshold = 0.0
ob_astroid_032.location = (-510.2, -4.618, -7.974)
ob_astroid_032.scale = (-1.8, -1.8, -1.8)
ob_astroid_032.lineart.crease_threshold = 0.0
ob_astroid_031.location = (-503.2, -4.618, -7.802)
ob_astroid_031.scale = (-1.8, -1.8, -1.8)
ob_astroid_031.lineart.crease_threshold = 0.0
ob_astroid_030.location = (-571.9, -4.618, -9.32)
ob_astroid_030.scale = (-4.548, -4.548, -4.548)
ob_astroid_030.lineart.crease_threshold = 0.0
ob_astroid_029.location = (-626.9, -4.618, 11.0)
ob_astroid_029.scale = (-4.548, -4.548, -4.548)
ob_astroid_029.lineart.crease_threshold = 0.0
ob_astroid_028.location = (-610.7, -4.618, -0.7324)
ob_astroid_028.scale = (-4.548, -4.548, -4.548)
ob_astroid_028.lineart.crease_threshold = 0.0
ob_astroid_027.location = (-634.0, -4.618, -11.75)
ob_astroid_027.scale = (-4.548, -4.548, -4.548)
ob_astroid_027.lineart.crease_threshold = 0.0
ob_astroid_026.location = (-622.2, -4.618, -8.318)
ob_astroid_026.scale = (-4.548, -4.548, -4.548)
ob_astroid_026.lineart.crease_threshold = 0.0
ob_astroid_025.location = (-596.5, -4.618, -0.5892)
ob_astroid_025.scale = (-4.548, -4.548, -4.548)
ob_astroid_025.lineart.crease_threshold = 0.0
ob_astroid_024.location = (-641.3, -4.618, 2.273)
ob_astroid_024.scale = (-1.8, -1.8, -1.8)
ob_astroid_024.lineart.crease_threshold = 0.0
ob_astroid_023.location = (-582.9, -4.618, -0.1598)
ob_astroid_023.scale = (-4.548, -4.548, -4.548)
ob_astroid_023.lineart.crease_threshold = 0.0
ob_astroid_022.location = (-643.5, -4.618, -13.47)
ob_astroid_022.scale = (-1.8, -1.8, -1.8)
ob_astroid_022.lineart.crease_threshold = 0.0
ob_astroid_021.location = (-653.5, -4.618, -13.9)
ob_astroid_021.scale = (-1.8, -1.8, -1.8)
ob_astroid_021.lineart.crease_threshold = 0.0
ob_astroid_020.location = (-662.0, -4.618, -13.61)
ob_astroid_020.scale = (-1.8, -1.8, -1.8)
ob_astroid_020.lineart.crease_threshold = 0.0
ob_astroid_019.location = (-670.8, -4.618, -12.47)
ob_astroid_019.scale = (-1.8, -1.8, -1.8)
ob_astroid_019.lineart.crease_threshold = 0.0
ob_astroid_018.location = (-649.1, -4.618, -2.736)
ob_astroid_018.scale = (-1.8, -1.8, -1.8)
ob_astroid_018.lineart.crease_threshold = 0.0
ob_astroid_017.location = (-655.1, -4.618, -2.021)
ob_astroid_017.scale = (-1.8, -1.8, -1.8)
ob_astroid_017.lineart.crease_threshold = 0.0
ob_astroid_016.location = (-662.2, -4.618, -2.021)
ob_astroid_016.scale = (-1.8, -1.8, -1.8)
ob_astroid_016.lineart.crease_threshold = 0.0
ob_astroid_015.location = (-668.4, -4.618, 5.136)
ob_astroid_015.scale = (-1.8, -1.8, -1.8)
ob_astroid_015.lineart.crease_threshold = 0.0
ob_astroid_014.location = (-674.4, -4.618, 10.43)
ob_astroid_014.scale = (-1.8, -1.8, -1.8)
ob_astroid_014.lineart.crease_threshold = 0.0
ob_astroid_013.location = (-682.0, -4.618, 13.87)
ob_astroid_013.scale = (-1.8, -1.8, -1.8)
ob_astroid_013.lineart.crease_threshold = 0.0
ob_astroid_012.location = (-681.8, -4.618, 2.13)
ob_astroid_012.scale = (-1.8, -1.8, -1.8)
ob_astroid_012.lineart.crease_threshold = 0.0
ob_astroid_011.location = (-674.5, -4.618, -3.595)
ob_astroid_011.scale = (-1.8, -1.8, -1.8)
ob_astroid_011.lineart.crease_threshold = 0.0
ob_astroid_010.location = (-688.7, -4.618, 1.558)
ob_astroid_010.scale = (-1.8, -1.8, -1.8)
ob_astroid_010.lineart.crease_threshold = 0.0
ob_astroid_009.location = (-694.2, -4.618, -3.022)
ob_astroid_009.scale = (-1.8, -1.8, -1.8)
ob_astroid_009.lineart.crease_threshold = 0.0
ob_astroid_008.location = (-700.3, -4.618, -8.032)
ob_astroid_008.scale = (-1.8, -1.8, -1.8)
ob_astroid_008.lineart.crease_threshold = 0.0
ob_astroid_007.location = (-739.8, -4.618, -4.454)
ob_astroid_007.scale = (9.122, 9.122, 9.122)
ob_astroid_007.lineart.crease_threshold = 0.0
ob_spaceenemy_007.location = (-711.9, -5.056, 8.99)
ob_spaceenemy_007.rotation_euler = (1.571, -0.0, 0.0)
ob_spaceenemy_007.scale = (2.013, 2.013, 0.3172)
ob_spaceenemy_007.lock_rotations_4d = False
ob_spaceenemy_007.empty_display_type = 'ARROWS'
ob_spaceenemy_007.lineart.crease_threshold = 0.0
ob_spaceenemy_006.location = (-806.4, -5.056, 8.131)
ob_spaceenemy_006.rotation_euler = (1.571, -0.0, 0.0)
ob_spaceenemy_006.scale = (2.013, 2.013, 0.3172)
ob_spaceenemy_006.lock_rotations_4d = False
ob_spaceenemy_006.empty_display_type = 'ARROWS'
ob_spaceenemy_006.lineart.crease_threshold = 0.0
ob_astroid_006.location = (-706.3, -4.618, -13.47)
ob_astroid_006.scale = (-1.8, -1.8, -1.8)
ob_astroid_006.lineart.crease_threshold = 0.0
ob_spaceenemy_005.location = (-762.6, -5.056, 10.68)
ob_spaceenemy_005.rotation_euler = (1.571, -0.0, 0.0)
ob_spaceenemy_005.scale = (1.705, 1.705, 0.2688)
ob_spaceenemy_005.lock_rotations_4d = False
ob_spaceenemy_005.empty_display_type = 'ARROWS'
ob_spaceenemy_005.lineart.crease_threshold = 0.0
ob_spaceenemy_004.location = (-773.3, -5.056, -8.211)
ob_spaceenemy_004.rotation_euler = (1.571, -0.0, 0.0)
ob_spaceenemy_004.scale = (2.013, 2.013, 0.3172)
ob_spaceenemy_004.lock_rotations_4d = False
ob_spaceenemy_004.empty_display_type = 'ARROWS'
ob_spaceenemy_004.lineart.crease_threshold = 0.0
ob_astroid_005.location = (-785.8, -5.077, 10.33)
ob_astroid_005.scale = (3.399, 3.399, 3.399)
ob_astroid_005.lineart.crease_threshold = 0.0
ob_astroid_004.location = (-793.0, -5.077, -8.871)
ob_astroid_004.scale = (3.399, 3.399, 3.399)
ob_astroid_004.lineart.crease_threshold = 0.0
ob_astroid_003.location = (-809.7, -5.077, -14.12)
ob_astroid_003.scale = (3.399, 3.399, 3.399)
ob_astroid_003.lineart.crease_threshold = 0.0
ob_astroid_002.location = (-809.7, -5.077, -14.12)
ob_astroid_002.scale = (3.399, 3.399, 3.399)
ob_astroid_002.lineart.crease_threshold = 0.0
ob_spaceenemy_003.location = (-806.4, -5.056, 8.131)
ob_spaceenemy_003.rotation_euler = (1.571, -0.0, 0.0)
ob_spaceenemy_003.scale = (2.013, 2.013, 0.3172)
ob_spaceenemy_003.lock_rotations_4d = False
ob_spaceenemy_003.empty_display_type = 'ARROWS'
ob_spaceenemy_003.lineart.crease_threshold = 0.0
ob_spaceenemy_002.location = (-824.6, -5.056, 11.27)
ob_spaceenemy_002.rotation_euler = (1.571, -0.0, 0.0)
ob_spaceenemy_002.scale = (1.0, 1.0, 0.1576)
ob_spaceenemy_002.lock_rotations_4d = False
ob_spaceenemy_002.empty_display_type = 'ARROWS'
ob_spaceenemy_002.lineart.crease_threshold = 0.0
ob_astroid.location = (-835.6, -5.585, 1.081)
ob_astroid.scale = (2.985, 2.985, 2.985)
ob_astroid.lineart.crease_threshold = 0.0
ob_spaceenemy.location = (-845.0, -5.056, 9.885)
ob_spaceenemy.rotation_euler = (1.571, -0.0, 0.0)
ob_spaceenemy.scale = (1.0, 1.0, 0.1576)
ob_spaceenemy.lock_rotations_4d = False
ob_spaceenemy.empty_display_type = 'ARROWS'
ob_spaceenemy.lineart.crease_threshold = 0.0
ob_spaceenemy_001.location = (0.0, 0.0, 0.2632)
ob_spaceenemy_001.scale = (1.0, 1.0, 0.1576)
ob_spaceenemy_001.lock_rotations_4d = False
ob_spaceenemy_001.empty_display_type = 'ARROWS'
ob_spaceenemy_001.lineart.crease_threshold = 0.0
ob_astroid_001.location = (-824.4, -5.077, -8.752)
ob_astroid_001.scale = (3.399, 3.399, 3.399)
ob_astroid_001.lineart.crease_threshold = 0.0

# ---- collection membership
col_collection_1.objects.link(ob_right_boundry)
col_collection_1.objects.link(ob_left_boundry)
col_collection_1.objects.link(ob_plane)
col_collection_1.objects.link(ob_lamp)
col_collection_1.objects.link(ob_hoverdude)
col_collection_10.objects.link(ob_astroid_040)
col_collection_10.objects.link(ob_astroid_039)
col_collection_10.objects.link(ob_astroid_038)
col_collection_10.objects.link(ob_astroid_037)
col_collection_10.objects.link(ob_astroid_036)
col_collection_10.objects.link(ob_astroid_035)
col_collection_10.objects.link(ob_astroid_034)
col_collection_10.objects.link(ob_astroid_033)
col_collection_10.objects.link(ob_astroid_032)
col_collection_10.objects.link(ob_astroid_031)
col_collection_10.objects.link(ob_astroid_030)
col_collection_10.objects.link(ob_astroid_029)
col_collection_10.objects.link(ob_astroid_028)
col_collection_10.objects.link(ob_astroid_027)
col_collection_10.objects.link(ob_astroid_026)
col_collection_10.objects.link(ob_astroid_025)
col_collection_10.objects.link(ob_astroid_024)
col_collection_10.objects.link(ob_astroid_023)
col_collection_10.objects.link(ob_astroid_022)
col_collection_10.objects.link(ob_astroid_021)
col_collection_10.objects.link(ob_astroid_020)
col_collection_10.objects.link(ob_astroid_019)
col_collection_10.objects.link(ob_astroid_018)
col_collection_10.objects.link(ob_astroid_017)
col_collection_10.objects.link(ob_astroid_016)
col_collection_10.objects.link(ob_astroid_015)
col_collection_10.objects.link(ob_astroid_014)
col_collection_10.objects.link(ob_astroid_013)
col_collection_10.objects.link(ob_astroid_012)
col_collection_10.objects.link(ob_astroid_011)
col_collection_10.objects.link(ob_astroid_010)
col_collection_10.objects.link(ob_astroid_009)
col_collection_10.objects.link(ob_astroid_008)
col_collection_10.objects.link(ob_astroid_007)
col_collection_10.objects.link(ob_spaceenemy_007)
col_collection_10.objects.link(ob_spaceenemy_006)
col_collection_10.objects.link(ob_astroid_006)
col_collection_10.objects.link(ob_spaceenemy_005)
col_collection_10.objects.link(ob_spaceenemy_004)
col_collection_10.objects.link(ob_astroid_005)
col_collection_10.objects.link(ob_astroid_004)
col_collection_10.objects.link(ob_astroid_003)
col_collection_10.objects.link(ob_astroid_002)
col_collection_10.objects.link(ob_spaceenemy_003)
col_collection_10.objects.link(ob_spaceenemy_002)
col_collection_10.objects.link(ob_astroid)
col_collection_10.objects.link(ob_spaceenemy)
col_collection_10.objects.link(ob_spaceenemy_001)
col_collection_10.objects.link(ob_astroid_001)

# ---- scene / render settings (as saved in the file)
scene.frame_start = 1; scene.frame_end = 250; scene.frame_set(1)
scene.render.engine = 'BLENDER_EEVEE_NEXT'
scene.render.resolution_percentage = 50
scene.render.dither_intensity = 0.0
scene.cycles.use_denoising = False
scene.cycles.samples = 10
scene.cycles.sampling_pattern = 'TABULATED_SOBOL'
scene.cycles.light_sampling_threshold = 0.0
scene.cycles.use_adaptive_sampling = False
scene.cycles.use_light_tree = False
scene.cycles.blur_glossy = 0.0
scene.cycles.pixel_filter_type = 'GAUSSIAN'
scene.cycles.sample_clamp_indirect = 0.0
scene.view_settings.view_transform = 'Standard'
bpy.context.view_layer.update()

# ---- added for rendering (the .blend has no active camera): camera
cam_auto = bpy.data.cameras.new('AutoCamera')
cam_auto.lens = 50.0
cam_auto.sensor_width = 36.0
cam_auto.clip_end = 28180.5
ob_auto_camera = bpy.data.objects.new('AutoCamera', cam_auto)
scene.collection.objects.link(ob_auto_camera)
ob_auto_camera.location = (1608.27, -1932.16, 1283.87)
ob_auto_camera.rotation_euler = (1.09748, -7.21219e-08, 0.694738)
scene.camera = ob_auto_camera
bpy.context.view_layer.update()
